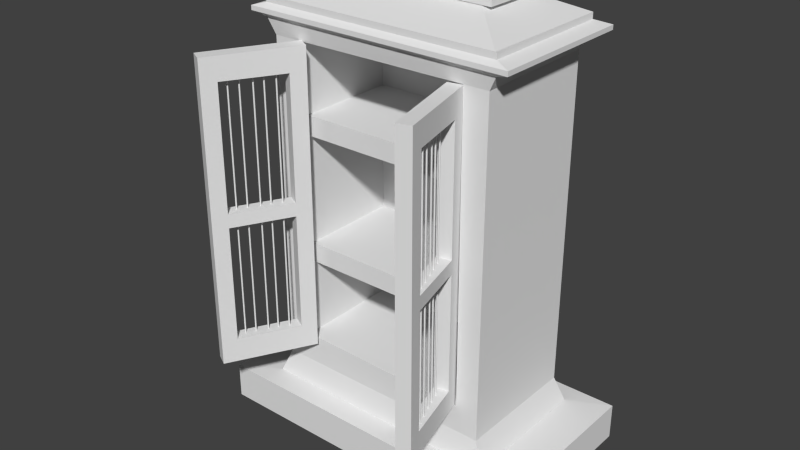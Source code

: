 # Source: shrine_2_.blend  (saved by Blender 2.64.0; exported with 4.5.12 LTS)
import bpy
from mathutils import Matrix  # noqa: F401  (used for matrix-valued properties, if any)

bpy.ops.wm.read_factory_settings(use_empty=True)
scene = bpy.context.scene
scene.name = 'Scene'

# ---- collections
col_collection_1 = bpy.data.collections.new('Collection 1'); scene.collection.children.link(col_collection_1)

# ---- world
world_world = bpy.data.worlds.new('World'); scene.world = world_world
world_world.color = (0.05088, 0.05088, 0.05088)
world_world.use_sun_shadow = False
world_world.sun_shadow_jitter_overblur = 0.0
world_world.cycles.sampling_method = 'MANUAL'
world_world.cycles.sample_map_resolution = 256

# ---- meshes
me_cube = bpy.data.meshes.new('Cube')
me_cube.from_pydata([(-1.0, -1.0, -1.0), (-1.0, 1.0, -1.0), (1.0, 1.0, -1.0), (1.0, -1.0, -1.0), (-1.065, -1.043, 0.9211), (-1.065, 1.086, 0.9211), (1.065, 1.086, 0.9211), (1.065, -1.043, 0.9211), (-1.09, -1.09, -1.139), (-1.09, 1.09, -1.139), (1.09, 1.09, -1.139), (1.09, -1.09, -1.139), (-1.444, -1.444, -1.145), (-1.444, 1.444, -1.145), (1.444, 1.444, -1.145), (1.444, -1.444, -1.145), (-1.444, -1.444, -1.349), (-1.444, 1.444, -1.349), (1.444, 1.444, -1.349), (1.444, -1.444, -1.349), (-0.8249, -1.043, 0.9211), (-0.7757, -1.0, -1.0), (-1.0, -1.0, -0.8302), (1.0, -1.0, -0.8552), (-0.7757, -1.0, -0.8329), (0.7974, -1.0, -0.8526), (0.8319, -1.043, 0.9211), (0.7987, -1.0, -1.0), (-0.7748, -1.0, 0.8353), (-1.0, -1.0, 0.8342), (0.7828, -1.0, 0.8433), (1.0, -1.0, 0.8443), (-0.7757, 0.7592, -0.8329), (0.7974, 0.7592, -0.8526), (-0.7748, 0.7592, 0.8353), (0.7828, 0.7592, 0.8433), (1.0, 1.0, 0.8504), (-1.0, 1.0, 0.8519), (-1.187, -1.124, 0.9455), (-1.187, 1.249, 0.9455), (1.186, 1.249, 0.9455), (1.186, -1.124, 0.9455), (-0.9196, -1.124, 0.9455), (0.9272, -1.124, 0.9455), (1.0, 1.0, 0.8504), (-1.0, 1.0, 0.8519), (-1.187, -1.124, 0.9707), (-1.187, 1.249, 0.9707), (1.186, 1.249, 0.9707), (1.186, -1.124, 0.9707), (-0.9196, -1.124, 0.9707), (0.9272, -1.124, 0.9707), (1.0, 1.0, 0.8504), (-1.0, 1.0, 0.8519), (-1.065, -1.043, 0.9951), (-1.065, 1.086, 0.9951), (1.065, 1.086, 0.9951), (1.065, -1.043, 0.9951), (-0.8249, -1.043, 0.9951), (0.8319, -1.043, 0.9951), (1.0, 1.0, 0.8504), (-1.0, 1.0, 0.8519), (-1.065, -1.043, 1.029), (-1.065, 1.086, 1.029), (1.065, 1.086, 1.029), (1.065, -1.043, 1.029), (-0.8249, -1.043, 1.029), (0.8319, -1.043, 1.029), (1.0, 1.0, 0.8504), (-1.0, 1.0, 0.8519), (0.7398, -0.3615, 1.18), (0.7491, 0.6038, 1.18), (-0.8189, -0.3515, 1.18), (-0.8104, 0.5396, 1.18), (0.624, -0.2914, 1.176), (1.049, -1.043, 1.029), (-0.6945, 0.4751, 1.13), (-0.7018, -0.2829, 1.13), (0.7398, -0.3615, 1.126), (0.7491, 0.6038, 1.126), (-0.8189, -0.3515, 1.126), (-0.8104, 0.5396, 1.126), (0.6319, 0.5297, 1.13), (0.624, -0.2914, 1.13), (0.6319, 0.5297, 1.176), (-0.7018, -0.2829, 1.176), (-0.6945, 0.4751, 1.176), (0.3036, -0.09745, 1.208), (0.3077, 0.3245, 1.208), (-0.3777, -0.09305, 1.208), (-0.374, 0.2964, 1.208)], [(36, 44), (37, 45), (45, 53), (44, 52), (52, 60), (53, 61), (60, 68), (61, 69)], [(4, 5, 37, 29), (37, 36, 2, 1), (36, 31, 23, 3, 2), (24, 22, 0, 21), (11, 10, 2, 3), (43, 42, 20, 26), (14, 13, 9, 10), (9, 8, 0, 1), (10, 9, 1, 2), (8, 11, 3, 27, 21, 0), (17, 16, 12, 13), (15, 14, 10, 11), (12, 15, 11, 8), (13, 12, 8, 9), (16, 17, 18, 19), (18, 17, 13, 14), (19, 18, 14, 15), (16, 19, 15, 12), (23, 25, 27, 3), (20, 4, 29, 28), (7, 26, 30, 31), (26, 20, 28, 30), (25, 24, 21, 27), (31, 30, 25, 23), (30, 28, 34, 35), (28, 29, 22, 24), (35, 34, 32, 33), (35, 33, 25, 30), (33, 32, 24, 25), (28, 24, 32, 34), (6, 7, 31, 36), (5, 6, 36, 37), (29, 37, 1, 0, 22), (46, 47, 39, 38), (39, 40, 6, 5), (40, 41, 7, 6), (38, 39, 5, 4), (42, 38, 4, 20), (26, 7, 41, 43), (58, 54, 46, 50), (50, 46, 38, 42), (48, 49, 41, 40), (51, 50, 42, 43), (47, 48, 40, 39), (43, 41, 49, 51), (64, 65, 57, 56), (56, 57, 49, 48), (59, 58, 50, 51), (55, 56, 48, 47), (51, 49, 57, 59), (54, 55, 47, 46), (62, 77, 76, 63), (67, 66, 58, 59), (63, 64, 56, 55), (59, 57, 75, 67), (62, 63, 55, 54), (66, 62, 54, 58), (57, 65, 75), (83, 77, 62, 66, 67, 75), (64, 63, 76, 82), (65, 64, 82, 83, 75), (76, 77, 80, 81), (80, 78, 70, 72), (82, 76, 81, 79), (79, 78, 83, 82), (77, 83, 78, 80), (72, 70, 74, 85), (71, 70, 78, 79), (79, 81, 73, 71), (81, 80, 72, 73), (86, 85, 89, 90), (84, 74, 70, 71), (71, 73, 86, 84), (73, 72, 85, 86), (88, 90, 89, 87), (85, 74, 87, 89), (88, 87, 74, 84), (84, 86, 90, 88)])
me_cube.use_remesh_preserve_volume = False
me_cube.use_remesh_preserve_attributes = False
me_cube.use_mirror_vertex_groups = False
me_cube.update()
me_cube_003 = bpy.data.meshes.new('Cube.003')
me_cube_003.from_pydata([(-1.002, -1.051, -0.9948), (0.9979, 1.051, 1.005), (-1.002, 1.051, 1.005), (0.9979, -1.051, -0.9948), (-1.002, -1.051, 1.005), (0.9979, 1.051, -0.9948), (-1.002, 1.051, -0.9948), (0.9979, -1.051, 1.005), (-0.6677, -1.051, -0.9948), (-0.6678, -1.051, 1.005), (0.672, -1.051, -0.9948), (0.6719, -1.051, 1.005), (-0.6678, -1.051, -0.05684), (0.6719, -1.051, -0.0592), (-1.002, -1.051, -0.05624), (0.9979, -1.051, -0.05978), (0.9979, -1.051, 0.03052), (-1.002, -1.051, 0.03121), (0.6719, -1.051, 0.03063), (-0.6678, -1.051, 0.03109), (0.9979, -1.051, 0.8545), (-1.002, -1.051, 0.8496), (0.6719, -1.051, 0.8537), (-0.6678, -1.051, 0.8504), (-0.6677, -1.051, -0.8359), (0.672, -1.051, -0.8349), (-1.002, -1.051, -0.8361), (0.9979, -1.051, -0.8346), (-0.6677, 1.051, -0.9948), (-0.6678, 1.051, 1.005), (0.672, 1.051, -0.9948), (0.6719, 1.051, 1.005), (-0.6678, 1.051, -0.05684), (0.6719, 1.051, -0.0592), (-1.002, 1.051, -0.05624), (0.9979, 1.051, -0.05978), (0.9979, 1.051, 0.03052), (-1.002, 1.051, 0.03121), (0.6719, 1.051, 0.03063), (-0.6678, 1.051, 0.03109), (0.9979, 1.051, 0.8545), (-1.002, 1.051, 0.8496), (0.6719, 1.051, 0.8537), (-0.6678, 1.051, 0.8504), (-0.6677, 1.051, -0.8359), (0.672, 1.051, -0.8349), (-1.002, 1.051, -0.8361), (0.9979, 1.051, -0.8346)], [], [(39, 37, 34, 32), (38, 39, 32, 33), (40, 42, 38, 36), (24, 8, 0, 26), (43, 41, 37, 39), (47, 45, 30, 5), (25, 10, 8, 24), (27, 3, 10, 25), (45, 44, 28, 30), (23, 19, 17, 21), (20, 16, 18, 22), (18, 13, 12, 19), (19, 12, 14, 17), (16, 15, 13, 18), (11, 22, 23, 9), (9, 23, 21, 4), (7, 20, 22, 11), (44, 46, 6, 28), (12, 24, 26, 14), (15, 27, 25, 13), (36, 38, 33, 35), (31, 29, 43, 42), (29, 2, 41, 43), (1, 31, 42, 40), (32, 34, 46, 44), (35, 33, 45, 47), (27, 15, 35, 47), (40, 36, 16, 20), (12, 13, 33, 32), (28, 6, 0, 8), (44, 45, 25, 24), (21, 17, 37, 41), (31, 1, 7, 11), (47, 5, 3, 27), (24, 12, 32, 44), (41, 2, 4, 21), (22, 18, 38, 42), (18, 19, 39, 38), (45, 33, 13, 25), (43, 39, 19, 23), (36, 35, 15, 16), (26, 0, 6, 46), (30, 28, 8, 10), (9, 4, 2, 29), (46, 34, 14, 26), (23, 22, 42, 43), (17, 14, 34, 37), (20, 7, 1, 40), (11, 9, 29, 31), (10, 3, 5, 30)])
me_cube_003.use_remesh_preserve_volume = False
me_cube_003.use_remesh_preserve_attributes = False
me_cube_003.use_mirror_vertex_groups = False
me_cube_003.update()
me_cylinder_001 = bpy.data.meshes.new('Cylinder.001')
me_cylinder_001.from_pydata([(0.0, 1.0, -1.0), (0.0, 1.0, 1.0), (0.1951, 0.9808, -1.0), (0.1951, 0.9808, 1.0), (0.3827, 0.9239, -1.0), (0.3827, 0.9239, 1.0), (0.5556, 0.8315, -1.0), (0.5556, 0.8315, 1.0), (0.7071, 0.7071, -1.0), (0.7071, 0.7071, 1.0), (0.8315, 0.5556, -1.0), (0.8315, 0.5556, 1.0), (0.9239, 0.3827, -1.0), (0.9239, 0.3827, 1.0), (0.9808, 0.1951, -1.0), (0.9808, 0.1951, 1.0), (1.0, 7.55e-08, -1.0), (1.0, 7.55e-08, 1.0), (0.9808, -0.1951, -1.0), (0.9808, -0.1951, 1.0), (0.9239, -0.3827, -1.0), (0.9239, -0.3827, 1.0), (0.8315, -0.5556, -1.0), (0.8315, -0.5556, 1.0), (0.7071, -0.7071, -1.0), (0.7071, -0.7071, 1.0), (0.5556, -0.8315, -1.0), (0.5556, -0.8315, 1.0), (0.3827, -0.9239, -1.0), (0.3827, -0.9239, 1.0), (0.1951, -0.9808, -1.0), (0.1951, -0.9808, 1.0), (-3.258e-07, -1.0, -1.0), (-3.258e-07, -1.0, 1.0), (-0.1951, -0.9808, -1.0), (-0.1951, -0.9808, 1.0), (-0.3827, -0.9239, -1.0), (-0.3827, -0.9239, 1.0), (-0.5556, -0.8315, -1.0), (-0.5556, -0.8315, 1.0), (-0.7071, -0.7071, -1.0), (-0.7071, -0.7071, 1.0), (-0.8315, -0.5556, -1.0), (-0.8315, -0.5556, 1.0), (-0.9239, -0.3827, -1.0), (-0.9239, -0.3827, 1.0), (-0.9808, -0.1951, -1.0), (-0.9808, -0.1951, 1.0), (-1.0, 9.656e-07, -1.0), (-1.0, 9.656e-07, 1.0), (-0.9808, 0.1951, -1.0), (-0.9808, 0.1951, 1.0), (-0.9239, 0.3827, -1.0), (-0.9239, 0.3827, 1.0), (-0.8315, 0.5556, -1.0), (-0.8315, 0.5556, 1.0), (-0.7071, 0.7071, -1.0), (-0.7071, 0.7071, 1.0), (-0.5556, 0.8315, -1.0), (-0.5556, 0.8315, 1.0), (-0.3827, 0.9239, -1.0), (-0.3827, 0.9239, 1.0), (-0.1951, 0.9808, -1.0), (-0.1951, 0.9808, 1.0), (-7.702, -11.27, -1.0), (-7.702, -11.27, 1.0), (-7.507, -11.29, -1.0), (-7.507, -11.29, 1.0), (-7.319, -11.35, -1.0), (-7.319, -11.35, 1.0), (-7.146, -11.44, -1.0), (-7.146, -11.44, 1.0), (-6.995, -11.56, -1.0), (-6.995, -11.56, 1.0), (-6.871, -11.72, -1.0), (-6.871, -11.72, 1.0), (-6.778, -11.89, -1.0), (-6.778, -11.89, 1.0), (-6.721, -12.08, -1.0), (-6.721, -12.08, 1.0), (-6.702, -12.27, -1.0), (-6.702, -12.27, 1.0), (-6.721, -12.47, -1.0), (-6.721, -12.47, 1.0), (-6.778, -12.65, -1.0), (-6.778, -12.65, 1.0), (-6.871, -12.83, -1.0), (-6.871, -12.83, 1.0), (-6.995, -12.98, -1.0), (-6.995, -12.98, 1.0), (-7.146, -13.1, -1.0), (-7.146, -13.1, 1.0), (-7.319, -13.19, -1.0), (-7.319, -13.19, 1.0), (-7.507, -13.25, -1.0), (-7.507, -13.25, 1.0), (-7.702, -13.27, -1.0), (-7.702, -13.27, 1.0), (-7.897, -13.25, -1.0), (-7.897, -13.25, 1.0), (-8.085, -13.19, -1.0), (-8.085, -13.19, 1.0), (-8.258, -13.1, -1.0), (-8.258, -13.1, 1.0), (-8.409, -12.98, -1.0), (-8.409, -12.98, 1.0), (-8.533, -12.83, -1.0), (-8.533, -12.83, 1.0), (-8.626, -12.65, -1.0), (-8.626, -12.65, 1.0), (-8.683, -12.47, -1.0), (-8.683, -12.47, 1.0), (-8.702, -12.27, -1.0), (-8.702, -12.27, 1.0), (-8.683, -12.08, -1.0), (-8.683, -12.08, 1.0), (-8.626, -11.89, -1.0), (-8.626, -11.89, 1.0), (-8.533, -11.72, -1.0), (-8.533, -11.72, 1.0), (-8.409, -11.56, -1.0), (-8.409, -11.56, 1.0), (-8.258, -11.44, -1.0), (-8.258, -11.44, 1.0), (-8.085, -11.35, -1.0), (-8.085, -11.35, 1.0), (-7.897, -11.29, -1.0), (-7.897, -11.29, 1.0), (-14.3, -22.35, -1.0), (-14.3, -22.35, 1.0), (-14.11, -22.37, -1.0), (-14.11, -22.37, 1.0), (-13.92, -22.43, -1.0), (-13.92, -22.43, 1.0), (-13.75, -22.52, -1.0), (-13.75, -22.52, 1.0), (-13.59, -22.65, -1.0), (-13.59, -22.65, 1.0), (-13.47, -22.8, -1.0), (-13.47, -22.8, 1.0), (-13.38, -22.97, -1.0), (-13.38, -22.97, 1.0), (-13.32, -23.16, -1.0), (-13.32, -23.16, 1.0), (-13.3, -23.35, -1.0), (-13.3, -23.35, 1.0), (-13.32, -23.55, -1.0), (-13.32, -23.55, 1.0), (-13.38, -23.74, -1.0), (-13.38, -23.74, 1.0), (-13.47, -23.91, -1.0), (-13.47, -23.91, 1.0), (-13.59, -24.06, -1.0), (-13.59, -24.06, 1.0), (-13.75, -24.19, -1.0), (-13.75, -24.19, 1.0), (-13.92, -24.28, -1.0), (-13.92, -24.28, 1.0), (-14.11, -24.33, -1.0), (-14.11, -24.33, 1.0), (-14.3, -24.35, -1.0), (-14.3, -24.35, 1.0), (-14.5, -24.33, -1.0), (-14.5, -24.33, 1.0), (-14.68, -24.28, -1.0), (-14.68, -24.28, 1.0), (-14.86, -24.19, -1.0), (-14.86, -24.19, 1.0), (-15.01, -24.06, -1.0), (-15.01, -24.06, 1.0), (-15.13, -23.91, -1.0), (-15.13, -23.91, 1.0), (-15.23, -23.74, -1.0), (-15.23, -23.74, 1.0), (-15.28, -23.55, -1.0), (-15.28, -23.55, 1.0), (-15.3, -23.35, -1.0), (-15.3, -23.35, 1.0), (-15.28, -23.16, -1.0), (-15.28, -23.16, 1.0), (-15.23, -22.97, -1.0), (-15.23, -22.97, 1.0), (-15.13, -22.8, -1.0), (-15.13, -22.8, 1.0), (-15.01, -22.65, -1.0), (-15.01, -22.65, 1.0), (-14.86, -22.52, -1.0), (-14.86, -22.52, 1.0), (-14.68, -22.43, -1.0), (-14.68, -22.43, 1.0), (-14.5, -22.37, -1.0), (-14.5, -22.37, 1.0), (-22.84, -36.0, -1.0), (-22.84, -36.0, 1.0), (-22.64, -36.02, -1.0), (-22.64, -36.02, 1.0), (-22.46, -36.07, -1.0), (-22.46, -36.07, 1.0), (-22.28, -36.17, -1.0), (-22.28, -36.17, 1.0), (-22.13, -36.29, -1.0), (-22.13, -36.29, 1.0), (-22.01, -36.44, -1.0), (-22.01, -36.44, 1.0), (-21.92, -36.62, -1.0), (-21.92, -36.62, 1.0), (-21.86, -36.8, -1.0), (-21.86, -36.8, 1.0), (-21.84, -37.0, -1.0), (-21.84, -37.0, 1.0), (-21.86, -37.19, -1.0), (-21.86, -37.19, 1.0), (-21.92, -37.38, -1.0), (-21.92, -37.38, 1.0), (-22.01, -37.55, -1.0), (-22.01, -37.55, 1.0), (-22.13, -37.71, -1.0), (-22.13, -37.71, 1.0), (-22.28, -37.83, -1.0), (-22.28, -37.83, 1.0), (-22.46, -37.92, -1.0), (-22.46, -37.92, 1.0), (-22.64, -37.98, -1.0), (-22.64, -37.98, 1.0), (-22.84, -38.0, -1.0), (-22.84, -38.0, 1.0), (-23.03, -37.98, -1.0), (-23.03, -37.98, 1.0), (-23.22, -37.92, -1.0), (-23.22, -37.92, 1.0), (-23.4, -37.83, -1.0), (-23.4, -37.83, 1.0), (-23.55, -37.71, -1.0), (-23.55, -37.71, 1.0), (-23.67, -37.55, -1.0), (-23.67, -37.55, 1.0), (-23.76, -37.38, -1.0), (-23.76, -37.38, 1.0), (-23.82, -37.19, -1.0), (-23.82, -37.19, 1.0), (-23.84, -37.0, -1.0), (-23.84, -37.0, 1.0), (-23.82, -36.8, -1.0), (-23.82, -36.8, 1.0), (-23.76, -36.62, -1.0), (-23.76, -36.62, 1.0), (-23.67, -36.44, -1.0), (-23.67, -36.44, 1.0), (-23.55, -36.29, -1.0), (-23.55, -36.29, 1.0), (-23.4, -36.17, -1.0), (-23.4, -36.17, 1.0), (-23.22, -36.07, -1.0), (-23.22, -36.07, 1.0), (-23.03, -36.02, -1.0), (-23.03, -36.02, 1.0), (-29.86, -47.56, -1.0), (-29.86, -47.56, 1.0), (-29.67, -47.58, -1.0), (-29.67, -47.58, 1.0), (-29.48, -47.64, -1.0), (-29.48, -47.64, 1.0), (-29.31, -47.73, -1.0), (-29.31, -47.73, 1.0), (-29.16, -47.85, -1.0), (-29.16, -47.85, 1.0), (-29.03, -48.01, -1.0), (-29.03, -48.01, 1.0), (-28.94, -48.18, -1.0), (-28.94, -48.18, 1.0), (-28.88, -48.37, -1.0), (-28.88, -48.37, 1.0), (-28.86, -48.56, -1.0), (-28.86, -48.56, 1.0), (-28.88, -48.76, -1.0), (-28.88, -48.76, 1.0), (-28.94, -48.94, -1.0), (-28.94, -48.94, 1.0), (-29.03, -49.12, -1.0), (-29.03, -49.12, 1.0), (-29.16, -49.27, -1.0), (-29.16, -49.27, 1.0), (-29.31, -49.39, -1.0), (-29.31, -49.39, 1.0), (-29.48, -49.48, -1.0), (-29.48, -49.48, 1.0), (-29.67, -49.54, -1.0), (-29.67, -49.54, 1.0), (-29.86, -49.56, -1.0), (-29.86, -49.56, 1.0), (-30.06, -49.54, -1.0), (-30.06, -49.54, 1.0), (-30.25, -49.48, -1.0), (-30.25, -49.48, 1.0), (-30.42, -49.39, -1.0), (-30.42, -49.39, 1.0), (-30.57, -49.27, -1.0), (-30.57, -49.27, 1.0), (-30.7, -49.12, -1.0), (-30.7, -49.12, 1.0), (-30.79, -48.94, -1.0), (-30.79, -48.94, 1.0), (-30.85, -48.76, -1.0), (-30.85, -48.76, 1.0), (-30.86, -48.56, -1.0), (-30.86, -48.56, 1.0), (-30.85, -48.37, -1.0), (-30.85, -48.37, 1.0), (-30.79, -48.18, -1.0), (-30.79, -48.18, 1.0), (-30.7, -48.01, -1.0), (-30.7, -48.01, 1.0), (-30.57, -47.85, -1.0), (-30.57, -47.85, 1.0), (-30.42, -47.73, -1.0), (-30.42, -47.73, 1.0), (-30.25, -47.64, -1.0), (-30.25, -47.64, 1.0), (-30.06, -47.58, -1.0), (-30.06, -47.58, 1.0), (0.0, 1.0, 1.167), (0.0, 1.0, 3.167), (0.1951, 0.9808, 1.167), (0.1951, 0.9808, 3.167), (0.3827, 0.9239, 1.167), (0.3827, 0.9239, 3.167), (0.5556, 0.8315, 1.167), (0.5556, 0.8315, 3.167), (0.7071, 0.7071, 1.167), (0.7071, 0.7071, 3.167), (0.8315, 0.5556, 1.167), (0.8315, 0.5556, 3.167), (0.9239, 0.3827, 1.167), (0.9239, 0.3827, 3.167), (0.9808, 0.1951, 1.167), (0.9808, 0.1951, 3.167), (1.0, -7.493e-06, 1.167), (1.0, -7.493e-06, 3.167), (0.9808, -0.1951, 1.167), (0.9808, -0.1951, 3.167), (0.9239, -0.3827, 1.167), (0.9239, -0.3827, 3.167), (0.8315, -0.5556, 1.167), (0.8315, -0.5556, 3.167), (0.7071, -0.7071, 1.167), (0.7071, -0.7071, 3.167), (0.5556, -0.8315, 1.167), (0.5556, -0.8315, 3.167), (0.3827, -0.9239, 1.167), (0.3827, -0.9239, 3.167), (0.1951, -0.9808, 1.167), (0.1951, -0.9808, 3.167), (-3.258e-07, -1.0, 1.167), (-3.258e-07, -1.0, 3.167), (-0.1951, -0.9808, 1.167), (-0.1951, -0.9808, 3.167), (-0.3827, -0.9239, 1.167), (-0.3827, -0.9239, 3.167), (-0.5556, -0.8315, 1.167), (-0.5556, -0.8315, 3.167), (-0.7071, -0.7071, 1.167), (-0.7071, -0.7071, 3.167), (-0.8315, -0.5556, 1.167), (-0.8315, -0.5556, 3.167), (-0.9239, -0.3827, 1.167), (-0.9239, -0.3827, 3.167), (-0.9808, -0.1951, 1.167), (-0.9808, -0.1951, 3.167), (-1.0, -6.724e-06, 1.167), (-1.0, -6.724e-06, 3.167), (-0.9808, 0.1951, 1.167), (-0.9808, 0.1951, 3.167), (-0.9239, 0.3827, 1.167), (-0.9239, 0.3827, 3.167), (-0.8315, 0.5556, 1.167), (-0.8315, 0.5556, 3.167), (-0.7071, 0.7071, 1.167), (-0.7071, 0.7071, 3.167), (-0.5556, 0.8315, 1.167), (-0.5556, 0.8315, 3.167), (-0.3827, 0.9239, 1.167), (-0.3827, 0.9239, 3.167), (-0.1951, 0.9808, 1.167), (-0.1951, 0.9808, 3.167), (-7.702, -11.27, 1.167), (-7.702, -11.27, 3.167), (-7.507, -11.29, 1.167), (-7.507, -11.29, 3.167), (-7.319, -11.35, 1.167), (-7.319, -11.35, 3.167), (-7.146, -11.44, 1.167), (-7.146, -11.44, 3.167), (-6.995, -11.56, 1.167), (-6.995, -11.56, 3.167), (-6.871, -11.72, 1.167), (-6.871, -11.72, 3.167), (-6.778, -11.89, 1.167), (-6.778, -11.89, 3.167), (-6.721, -12.08, 1.167), (-6.721, -12.08, 3.167), (-6.702, -12.27, 1.167), (-6.702, -12.27, 3.167), (-6.721, -12.47, 1.167), (-6.721, -12.47, 3.167), (-6.778, -12.65, 1.167), (-6.778, -12.65, 3.167), (-6.871, -12.83, 1.167), (-6.871, -12.83, 3.167), (-6.995, -12.98, 1.167), (-6.995, -12.98, 3.167), (-7.146, -13.1, 1.167), (-7.146, -13.1, 3.167), (-7.319, -13.19, 1.167), (-7.319, -13.19, 3.167), (-7.507, -13.25, 1.167), (-7.507, -13.25, 3.167), (-7.702, -13.27, 1.167), (-7.702, -13.27, 3.167), (-7.897, -13.25, 1.167), (-7.897, -13.25, 3.167), (-8.085, -13.19, 1.167), (-8.085, -13.19, 3.167), (-8.258, -13.1, 1.167), (-8.258, -13.1, 3.167), (-8.409, -12.98, 1.167), (-8.409, -12.98, 3.167), (-8.533, -12.83, 1.167), (-8.533, -12.83, 3.167), (-8.626, -12.65, 1.167), (-8.626, -12.65, 3.167), (-8.683, -12.47, 1.167), (-8.683, -12.47, 3.167), (-8.702, -12.27, 1.167), (-8.702, -12.27, 3.167), (-8.683, -12.08, 1.167), (-8.683, -12.08, 3.167), (-8.626, -11.89, 1.167), (-8.626, -11.89, 3.167), (-8.533, -11.72, 1.167), (-8.533, -11.72, 3.167), (-8.409, -11.56, 1.167), (-8.409, -11.56, 3.167), (-8.258, -11.44, 1.167), (-8.258, -11.44, 3.167), (-8.085, -11.35, 1.167), (-8.085, -11.35, 3.167), (-7.897, -11.29, 1.167), (-7.897, -11.29, 3.167), (-14.3, -22.35, 1.167), (-14.3, -22.35, 3.167), (-14.11, -22.37, 1.167), (-14.11, -22.37, 3.167), (-13.92, -22.43, 1.167), (-13.92, -22.43, 3.167), (-13.75, -22.52, 1.167), (-13.75, -22.52, 3.167), (-13.59, -22.65, 1.167), (-13.59, -22.65, 3.167), (-13.47, -22.8, 1.167), (-13.47, -22.8, 3.167), (-13.38, -22.97, 1.167), (-13.38, -22.97, 3.167), (-13.32, -23.16, 1.167), (-13.32, -23.16, 3.167), (-13.3, -23.35, 1.167), (-13.3, -23.35, 3.167), (-13.32, -23.55, 1.167), (-13.32, -23.55, 3.167), (-13.38, -23.74, 1.167), (-13.38, -23.74, 3.167), (-13.47, -23.91, 1.167), (-13.47, -23.91, 3.167), (-13.59, -24.06, 1.167), (-13.59, -24.06, 3.167), (-13.75, -24.19, 1.167), (-13.75, -24.19, 3.167), (-13.92, -24.28, 1.167), (-13.92, -24.28, 3.167), (-14.11, -24.33, 1.167), (-14.11, -24.33, 3.167), (-14.3, -24.35, 1.167), (-14.3, -24.35, 3.167), (-14.5, -24.33, 1.167), (-14.5, -24.33, 3.167), (-14.68, -24.28, 1.167), (-14.68, -24.28, 3.167), (-14.86, -24.19, 1.167), (-14.86, -24.19, 3.167), (-15.01, -24.06, 1.167), (-15.01, -24.06, 3.167), (-15.13, -23.91, 1.167), (-15.13, -23.91, 3.167), (-15.23, -23.74, 1.167), (-15.23, -23.74, 3.167), (-15.28, -23.55, 1.167), (-15.28, -23.55, 3.167), (-15.3, -23.35, 1.167), (-15.3, -23.35, 3.167), (-15.28, -23.16, 1.167), (-15.28, -23.16, 3.167), (-15.23, -22.97, 1.167), (-15.23, -22.97, 3.167), (-15.13, -22.8, 1.167), (-15.13, -22.8, 3.167), (-15.01, -22.65, 1.167), (-15.01, -22.65, 3.167), (-14.86, -22.52, 1.167), (-14.86, -22.52, 3.167), (-14.68, -22.43, 1.167), (-14.68, -22.43, 3.167), (-14.5, -22.37, 1.167), (-14.5, -22.37, 3.167), (-22.84, -36.0, 1.167), (-22.84, -36.0, 3.167), (-22.64, -36.02, 1.167), (-22.64, -36.02, 3.167), (-22.46, -36.07, 1.167), (-22.46, -36.07, 3.167), (-22.28, -36.17, 1.167), (-22.28, -36.17, 3.167), (-22.13, -36.29, 1.167), (-22.13, -36.29, 3.167), (-22.01, -36.44, 1.167), (-22.01, -36.44, 3.167), (-21.92, -36.62, 1.167), (-21.92, -36.62, 3.167), (-21.86, -36.8, 1.167), (-21.86, -36.8, 3.167), (-21.84, -37.0, 1.167), (-21.84, -37.0, 3.167), (-21.86, -37.19, 1.167), (-21.86, -37.19, 3.167), (-21.92, -37.38, 1.167), (-21.92, -37.38, 3.167), (-22.01, -37.55, 1.167), (-22.01, -37.55, 3.167), (-22.13, -37.71, 1.167), (-22.13, -37.71, 3.167), (-22.28, -37.83, 1.167), (-22.28, -37.83, 3.167), (-22.46, -37.92, 1.167), (-22.46, -37.92, 3.167), (-22.64, -37.98, 1.167), (-22.64, -37.98, 3.167), (-22.84, -38.0, 1.167), (-22.84, -38.0, 3.167), (-23.03, -37.98, 1.167), (-23.03, -37.98, 3.167), (-23.22, -37.92, 1.167), (-23.22, -37.92, 3.167), (-23.4, -37.83, 1.167), (-23.4, -37.83, 3.167), (-23.55, -37.71, 1.167), (-23.55, -37.71, 3.167), (-23.67, -37.55, 1.167), (-23.67, -37.55, 3.167), (-23.76, -37.38, 1.167), (-23.76, -37.38, 3.167), (-23.82, -37.19, 1.167), (-23.82, -37.19, 3.167), (-23.84, -37.0, 1.167), (-23.84, -37.0, 3.167), (-23.82, -36.8, 1.167), (-23.82, -36.8, 3.167), (-23.76, -36.62, 1.167), (-23.76, -36.62, 3.167), (-23.67, -36.44, 1.167), (-23.67, -36.44, 3.167), (-23.55, -36.29, 1.167), (-23.55, -36.29, 3.167), (-23.4, -36.17, 1.167), (-23.4, -36.17, 3.167), (-23.22, -36.07, 1.167), (-23.22, -36.07, 3.167), (-23.03, -36.02, 1.167), (-23.03, -36.02, 3.167), (-29.86, -47.56, 1.167), (-29.86, -47.56, 3.167), (-29.67, -47.58, 1.167), (-29.67, -47.58, 3.167), (-29.48, -47.64, 1.167), (-29.48, -47.64, 3.167), (-29.31, -47.73, 1.167), (-29.31, -47.73, 3.167), (-29.16, -47.85, 1.167), (-29.16, -47.85, 3.167), (-29.03, -48.01, 1.167), (-29.03, -48.01, 3.167), (-28.94, -48.18, 1.167), (-28.94, -48.18, 3.167), (-28.88, -48.37, 1.167), (-28.88, -48.37, 3.167), (-28.86, -48.56, 1.167), (-28.86, -48.56, 3.167), (-28.88, -48.76, 1.167), (-28.88, -48.76, 3.167), (-28.94, -48.94, 1.167), (-28.94, -48.94, 3.167), (-29.03, -49.12, 1.167), (-29.03, -49.12, 3.167), (-29.16, -49.27, 1.167), (-29.16, -49.27, 3.167), (-29.31, -49.39, 1.167), (-29.31, -49.39, 3.167), (-29.48, -49.48, 1.167), (-29.48, -49.48, 3.167), (-29.67, -49.54, 1.167), (-29.67, -49.54, 3.167), (-29.86, -49.56, 1.167), (-29.86, -49.56, 3.167), (-30.06, -49.54, 1.167), (-30.06, -49.54, 3.167), (-30.25, -49.48, 1.167), (-30.25, -49.48, 3.167), (-30.42, -49.39, 1.167), (-30.42, -49.39, 3.167), (-30.57, -49.27, 1.167), (-30.57, -49.27, 3.167), (-30.7, -49.12, 1.167), (-30.7, -49.12, 3.167), (-30.79, -48.94, 1.167), (-30.79, -48.94, 3.167), (-30.85, -48.76, 1.167), (-30.85, -48.76, 3.167), (-30.86, -48.56, 1.167), (-30.86, -48.56, 3.167), (-30.85, -48.37, 1.167), (-30.85, -48.37, 3.167), (-30.79, -48.18, 1.167), (-30.79, -48.18, 3.167), (-30.7, -48.01, 1.167), (-30.7, -48.01, 3.167), (-30.57, -47.85, 1.167), (-30.57, -47.85, 3.167), (-30.42, -47.73, 1.167), (-30.42, -47.73, 3.167), (-30.25, -47.64, 1.167), (-30.25, -47.64, 3.167), (-30.06, -47.58, 1.167), (-30.06, -47.58, 3.167)], [], [(0, 1, 3, 2), (2, 3, 5, 4), (4, 5, 7, 6), (6, 7, 9, 8), (8, 9, 11, 10), (10, 11, 13, 12), (12, 13, 15, 14), (14, 15, 17, 16), (16, 17, 19, 18), (18, 19, 21, 20), (20, 21, 23, 22), (22, 23, 25, 24), (24, 25, 27, 26), (26, 27, 29, 28), (28, 29, 31, 30), (30, 31, 33, 32), (32, 33, 35, 34), (34, 35, 37, 36), (36, 37, 39, 38), (38, 39, 41, 40), (40, 41, 43, 42), (42, 43, 45, 44), (44, 45, 47, 46), (46, 47, 49, 48), (48, 49, 51, 50), (50, 51, 53, 52), (52, 53, 55, 54), (54, 55, 57, 56), (56, 57, 59, 58), (58, 59, 61, 60), (3, 1, 63, 61, 59, 57, 55, 53, 51, 49, 47, 45, 43, 41, 39, 37, 35, 33, 31, 29, 27, 25, 23, 21, 19, 17, 15, 13, 11, 9, 7, 5), (62, 63, 1, 0), (60, 61, 63, 62), (0, 2, 4, 6, 8, 10, 12, 14, 16, 18, 20, 22, 24, 26, 28, 30, 32, 34, 36, 38, 40, 42, 44, 46, 48, 50, 52, 54, 56, 58, 60, 62), (64, 65, 67, 66), (66, 67, 69, 68), (68, 69, 71, 70), (70, 71, 73, 72), (72, 73, 75, 74), (74, 75, 77, 76), (76, 77, 79, 78), (78, 79, 81, 80), (80, 81, 83, 82), (82, 83, 85, 84), (84, 85, 87, 86), (86, 87, 89, 88), (88, 89, 91, 90), (90, 91, 93, 92), (92, 93, 95, 94), (94, 95, 97, 96), (96, 97, 99, 98), (98, 99, 101, 100), (100, 101, 103, 102), (102, 103, 105, 104), (104, 105, 107, 106), (106, 107, 109, 108), (108, 109, 111, 110), (110, 111, 113, 112), (112, 113, 115, 114), (114, 115, 117, 116), (116, 117, 119, 118), (118, 119, 121, 120), (120, 121, 123, 122), (122, 123, 125, 124), (67, 65, 127, 125, 123, 121, 119, 117, 115, 113, 111, 109, 107, 105, 103, 101, 99, 97, 95, 93, 91, 89, 87, 85, 83, 81, 79, 77, 75, 73, 71, 69), (126, 127, 65, 64), (124, 125, 127, 126), (64, 66, 68, 70, 72, 74, 76, 78, 80, 82, 84, 86, 88, 90, 92, 94, 96, 98, 100, 102, 104, 106, 108, 110, 112, 114, 116, 118, 120, 122, 124, 126), (128, 129, 131, 130), (130, 131, 133, 132), (132, 133, 135, 134), (134, 135, 137, 136), (136, 137, 139, 138), (138, 139, 141, 140), (140, 141, 143, 142), (142, 143, 145, 144), (144, 145, 147, 146), (146, 147, 149, 148), (148, 149, 151, 150), (150, 151, 153, 152), (152, 153, 155, 154), (154, 155, 157, 156), (156, 157, 159, 158), (158, 159, 161, 160), (160, 161, 163, 162), (162, 163, 165, 164), (164, 165, 167, 166), (166, 167, 169, 168), (168, 169, 171, 170), (170, 171, 173, 172), (172, 173, 175, 174), (174, 175, 177, 176), (176, 177, 179, 178), (178, 179, 181, 180), (180, 181, 183, 182), (182, 183, 185, 184), (184, 185, 187, 186), (186, 187, 189, 188), (131, 129, 191, 189, 187, 185, 183, 181, 179, 177, 175, 173, 171, 169, 167, 165, 163, 161, 159, 157, 155, 153, 151, 149, 147, 145, 143, 141, 139, 137, 135, 133), (190, 191, 129, 128), (188, 189, 191, 190), (128, 130, 132, 134, 136, 138, 140, 142, 144, 146, 148, 150, 152, 154, 156, 158, 160, 162, 164, 166, 168, 170, 172, 174, 176, 178, 180, 182, 184, 186, 188, 190), (192, 193, 195, 194), (194, 195, 197, 196), (196, 197, 199, 198), (198, 199, 201, 200), (200, 201, 203, 202), (202, 203, 205, 204), (204, 205, 207, 206), (206, 207, 209, 208), (208, 209, 211, 210), (210, 211, 213, 212), (212, 213, 215, 214), (214, 215, 217, 216), (216, 217, 219, 218), (218, 219, 221, 220), (220, 221, 223, 222), (222, 223, 225, 224), (224, 225, 227, 226), (226, 227, 229, 228), (228, 229, 231, 230), (230, 231, 233, 232), (232, 233, 235, 234), (234, 235, 237, 236), (236, 237, 239, 238), (238, 239, 241, 240), (240, 241, 243, 242), (242, 243, 245, 244), (244, 245, 247, 246), (246, 247, 249, 248), (248, 249, 251, 250), (250, 251, 253, 252), (195, 193, 255, 253, 251, 249, 247, 245, 243, 241, 239, 237, 235, 233, 231, 229, 227, 225, 223, 221, 219, 217, 215, 213, 211, 209, 207, 205, 203, 201, 199, 197), (254, 255, 193, 192), (252, 253, 255, 254), (192, 194, 196, 198, 200, 202, 204, 206, 208, 210, 212, 214, 216, 218, 220, 222, 224, 226, 228, 230, 232, 234, 236, 238, 240, 242, 244, 246, 248, 250, 252, 254), (256, 257, 259, 258), (258, 259, 261, 260), (260, 261, 263, 262), (262, 263, 265, 264), (264, 265, 267, 266), (266, 267, 269, 268), (268, 269, 271, 270), (270, 271, 273, 272), (272, 273, 275, 274), (274, 275, 277, 276), (276, 277, 279, 278), (278, 279, 281, 280), (280, 281, 283, 282), (282, 283, 285, 284), (284, 285, 287, 286), (286, 287, 289, 288), (288, 289, 291, 290), (290, 291, 293, 292), (292, 293, 295, 294), (294, 295, 297, 296), (296, 297, 299, 298), (298, 299, 301, 300), (300, 301, 303, 302), (302, 303, 305, 304), (304, 305, 307, 306), (306, 307, 309, 308), (308, 309, 311, 310), (310, 311, 313, 312), (312, 313, 315, 314), (314, 315, 317, 316), (259, 257, 319, 317, 315, 313, 311, 309, 307, 305, 303, 301, 299, 297, 295, 293, 291, 289, 287, 285, 283, 281, 279, 277, 275, 273, 271, 269, 267, 265, 263, 261), (318, 319, 257, 256), (316, 317, 319, 318), (256, 258, 260, 262, 264, 266, 268, 270, 272, 274, 276, 278, 280, 282, 284, 286, 288, 290, 292, 294, 296, 298, 300, 302, 304, 306, 308, 310, 312, 314, 316, 318), (320, 321, 323, 322), (322, 323, 325, 324), (324, 325, 327, 326), (326, 327, 329, 328), (328, 329, 331, 330), (330, 331, 333, 332), (332, 333, 335, 334), (334, 335, 337, 336), (336, 337, 339, 338), (338, 339, 341, 340), (340, 341, 343, 342), (342, 343, 345, 344), (344, 345, 347, 346), (346, 347, 349, 348), (348, 349, 351, 350), (350, 351, 353, 352), (352, 353, 355, 354), (354, 355, 357, 356), (356, 357, 359, 358), (358, 359, 361, 360), (360, 361, 363, 362), (362, 363, 365, 364), (364, 365, 367, 366), (366, 367, 369, 368), (368, 369, 371, 370), (370, 371, 373, 372), (372, 373, 375, 374), (374, 375, 377, 376), (376, 377, 379, 378), (378, 379, 381, 380), (323, 321, 383, 381, 379, 377, 375, 373, 371, 369, 367, 365, 363, 361, 359, 357, 355, 353, 351, 349, 347, 345, 343, 341, 339, 337, 335, 333, 331, 329, 327, 325), (382, 383, 321, 320), (380, 381, 383, 382), (320, 322, 324, 326, 328, 330, 332, 334, 336, 338, 340, 342, 344, 346, 348, 350, 352, 354, 356, 358, 360, 362, 364, 366, 368, 370, 372, 374, 376, 378, 380, 382), (384, 385, 387, 386), (386, 387, 389, 388), (388, 389, 391, 390), (390, 391, 393, 392), (392, 393, 395, 394), (394, 395, 397, 396), (396, 397, 399, 398), (398, 399, 401, 400), (400, 401, 403, 402), (402, 403, 405, 404), (404, 405, 407, 406), (406, 407, 409, 408), (408, 409, 411, 410), (410, 411, 413, 412), (412, 413, 415, 414), (414, 415, 417, 416), (416, 417, 419, 418), (418, 419, 421, 420), (420, 421, 423, 422), (422, 423, 425, 424), (424, 425, 427, 426), (426, 427, 429, 428), (428, 429, 431, 430), (430, 431, 433, 432), (432, 433, 435, 434), (434, 435, 437, 436), (436, 437, 439, 438), (438, 439, 441, 440), (440, 441, 443, 442), (442, 443, 445, 444), (387, 385, 447, 445, 443, 441, 439, 437, 435, 433, 431, 429, 427, 425, 423, 421, 419, 417, 415, 413, 411, 409, 407, 405, 403, 401, 399, 397, 395, 393, 391, 389), (446, 447, 385, 384), (444, 445, 447, 446), (384, 386, 388, 390, 392, 394, 396, 398, 400, 402, 404, 406, 408, 410, 412, 414, 416, 418, 420, 422, 424, 426, 428, 430, 432, 434, 436, 438, 440, 442, 444, 446), (448, 449, 451, 450), (450, 451, 453, 452), (452, 453, 455, 454), (454, 455, 457, 456), (456, 457, 459, 458), (458, 459, 461, 460), (460, 461, 463, 462), (462, 463, 465, 464), (464, 465, 467, 466), (466, 467, 469, 468), (468, 469, 471, 470), (470, 471, 473, 472), (472, 473, 475, 474), (474, 475, 477, 476), (476, 477, 479, 478), (478, 479, 481, 480), (480, 481, 483, 482), (482, 483, 485, 484), (484, 485, 487, 486), (486, 487, 489, 488), (488, 489, 491, 490), (490, 491, 493, 492), (492, 493, 495, 494), (494, 495, 497, 496), (496, 497, 499, 498), (498, 499, 501, 500), (500, 501, 503, 502), (502, 503, 505, 504), (504, 505, 507, 506), (506, 507, 509, 508), (451, 449, 511, 509, 507, 505, 503, 501, 499, 497, 495, 493, 491, 489, 487, 485, 483, 481, 479, 477, 475, 473, 471, 469, 467, 465, 463, 461, 459, 457, 455, 453), (510, 511, 449, 448), (508, 509, 511, 510), (448, 450, 452, 454, 456, 458, 460, 462, 464, 466, 468, 470, 472, 474, 476, 478, 480, 482, 484, 486, 488, 490, 492, 494, 496, 498, 500, 502, 504, 506, 508, 510), (512, 513, 515, 514), (514, 515, 517, 516), (516, 517, 519, 518), (518, 519, 521, 520), (520, 521, 523, 522), (522, 523, 525, 524), (524, 525, 527, 526), (526, 527, 529, 528), (528, 529, 531, 530), (530, 531, 533, 532), (532, 533, 535, 534), (534, 535, 537, 536), (536, 537, 539, 538), (538, 539, 541, 540), (540, 541, 543, 542), (542, 543, 545, 544), (544, 545, 547, 546), (546, 547, 549, 548), (548, 549, 551, 550), (550, 551, 553, 552), (552, 553, 555, 554), (554, 555, 557, 556), (556, 557, 559, 558), (558, 559, 561, 560), (560, 561, 563, 562), (562, 563, 565, 564), (564, 565, 567, 566), (566, 567, 569, 568), (568, 569, 571, 570), (570, 571, 573, 572), (515, 513, 575, 573, 571, 569, 567, 565, 563, 561, 559, 557, 555, 553, 551, 549, 547, 545, 543, 541, 539, 537, 535, 533, 531, 529, 527, 525, 523, 521, 519, 517), (574, 575, 513, 512), (572, 573, 575, 574), (512, 514, 516, 518, 520, 522, 524, 526, 528, 530, 532, 534, 536, 538, 540, 542, 544, 546, 548, 550, 552, 554, 556, 558, 560, 562, 564, 566, 568, 570, 572, 574), (576, 577, 579, 578), (578, 579, 581, 580), (580, 581, 583, 582), (582, 583, 585, 584), (584, 585, 587, 586), (586, 587, 589, 588), (588, 589, 591, 590), (590, 591, 593, 592), (592, 593, 595, 594), (594, 595, 597, 596), (596, 597, 599, 598), (598, 599, 601, 600), (600, 601, 603, 602), (602, 603, 605, 604), (604, 605, 607, 606), (606, 607, 609, 608), (608, 609, 611, 610), (610, 611, 613, 612), (612, 613, 615, 614), (614, 615, 617, 616), (616, 617, 619, 618), (618, 619, 621, 620), (620, 621, 623, 622), (622, 623, 625, 624), (624, 625, 627, 626), (626, 627, 629, 628), (628, 629, 631, 630), (630, 631, 633, 632), (632, 633, 635, 634), (634, 635, 637, 636), (579, 577, 639, 637, 635, 633, 631, 629, 627, 625, 623, 621, 619, 617, 615, 613, 611, 609, 607, 605, 603, 601, 599, 597, 595, 593, 591, 589, 587, 585, 583, 581), (638, 639, 577, 576), (636, 637, 639, 638), (576, 578, 580, 582, 584, 586, 588, 590, 592, 594, 596, 598, 600, 602, 604, 606, 608, 610, 612, 614, 616, 618, 620, 622, 624, 626, 628, 630, 632, 634, 636, 638)])
me_cylinder_001.use_remesh_preserve_volume = False
me_cylinder_001.use_remesh_preserve_attributes = False
me_cylinder_001.use_mirror_vertex_groups = False
me_cylinder_001.update()
me_cube_001 = bpy.data.meshes.new('Cube.001')
me_cube_001.from_pydata([(-1.002, -1.051, -0.9948), (0.9979, 1.051, 1.005), (-1.002, 1.051, 1.005), (0.9979, -1.051, -0.9948), (-1.002, -1.051, 1.005), (0.9979, 1.051, -0.9948), (-1.002, 1.051, -0.9948), (0.9979, -1.051, 1.005), (-0.6677, -1.051, -0.9948), (-0.6678, -1.051, 1.005), (0.672, -1.051, -0.9948), (0.6719, -1.051, 1.005), (-0.6678, -1.051, -0.05684), (0.6719, -1.051, -0.0592), (-1.002, -1.051, -0.05624), (0.9979, -1.051, -0.05978), (0.9979, -1.051, 0.03052), (-1.002, -1.051, 0.03121), (0.6719, -1.051, 0.03063), (-0.6678, -1.051, 0.03109), (0.9979, -1.051, 0.8545), (-1.002, -1.051, 0.8496), (0.6719, -1.051, 0.8537), (-0.6678, -1.051, 0.8504), (-0.6677, -1.051, -0.8359), (0.672, -1.051, -0.8349), (-1.002, -1.051, -0.8361), (0.9979, -1.051, -0.8346), (-0.6677, 1.051, -0.9948), (-0.6678, 1.051, 1.005), (0.672, 1.051, -0.9948), (0.6719, 1.051, 1.005), (-0.6678, 1.051, -0.05684), (0.6719, 1.051, -0.0592), (-1.002, 1.051, -0.05624), (0.9979, 1.051, -0.05978), (0.9979, 1.051, 0.03052), (-1.002, 1.051, 0.03121), (0.6719, 1.051, 0.03063), (-0.6678, 1.051, 0.03109), (0.9979, 1.051, 0.8545), (-1.002, 1.051, 0.8496), (0.6719, 1.051, 0.8537), (-0.6678, 1.051, 0.8504), (-0.6677, 1.051, -0.8359), (0.672, 1.051, -0.8349), (-1.002, 1.051, -0.8361), (0.9979, 1.051, -0.8346)], [], [(39, 37, 34, 32), (38, 39, 32, 33), (40, 42, 38, 36), (24, 8, 0, 26), (43, 41, 37, 39), (47, 45, 30, 5), (25, 10, 8, 24), (27, 3, 10, 25), (45, 44, 28, 30), (23, 19, 17, 21), (20, 16, 18, 22), (18, 13, 12, 19), (19, 12, 14, 17), (16, 15, 13, 18), (11, 22, 23, 9), (9, 23, 21, 4), (7, 20, 22, 11), (44, 46, 6, 28), (12, 24, 26, 14), (15, 27, 25, 13), (36, 38, 33, 35), (31, 29, 43, 42), (29, 2, 41, 43), (1, 31, 42, 40), (32, 34, 46, 44), (35, 33, 45, 47), (27, 15, 35, 47), (40, 36, 16, 20), (12, 13, 33, 32), (28, 6, 0, 8), (44, 45, 25, 24), (21, 17, 37, 41), (31, 1, 7, 11), (47, 5, 3, 27), (24, 12, 32, 44), (41, 2, 4, 21), (22, 18, 38, 42), (18, 19, 39, 38), (45, 33, 13, 25), (43, 39, 19, 23), (36, 35, 15, 16), (26, 0, 6, 46), (30, 28, 8, 10), (9, 4, 2, 29), (46, 34, 14, 26), (23, 22, 42, 43), (17, 14, 34, 37), (20, 7, 1, 40), (11, 9, 29, 31), (10, 3, 5, 30)])
me_cube_001.use_remesh_preserve_volume = False
me_cube_001.use_remesh_preserve_attributes = False
me_cube_001.use_mirror_vertex_groups = False
me_cube_001.update()
me_cylinder_003 = bpy.data.meshes.new('Cylinder.003')
me_cylinder_003.from_pydata([(0.0, 1.0, -1.0), (0.0, 1.0, 1.0), (0.1951, 0.9808, -1.0), (0.1951, 0.9808, 1.0), (0.3827, 0.9239, -1.0), (0.3827, 0.9239, 1.0), (0.5556, 0.8315, -1.0), (0.5556, 0.8315, 1.0), (0.7071, 0.7071, -1.0), (0.7071, 0.7071, 1.0), (0.8315, 0.5556, -1.0), (0.8315, 0.5556, 1.0), (0.9239, 0.3827, -1.0), (0.9239, 0.3827, 1.0), (0.9808, 0.1951, -1.0), (0.9808, 0.1951, 1.0), (1.0, 7.55e-08, -1.0), (1.0, 7.55e-08, 1.0), (0.9808, -0.1951, -1.0), (0.9808, -0.1951, 1.0), (0.9239, -0.3827, -1.0), (0.9239, -0.3827, 1.0), (0.8315, -0.5556, -1.0), (0.8315, -0.5556, 1.0), (0.7071, -0.7071, -1.0), (0.7071, -0.7071, 1.0), (0.5556, -0.8315, -1.0), (0.5556, -0.8315, 1.0), (0.3827, -0.9239, -1.0), (0.3827, -0.9239, 1.0), (0.1951, -0.9808, -1.0), (0.1951, -0.9808, 1.0), (-3.258e-07, -1.0, -1.0), (-3.258e-07, -1.0, 1.0), (-0.1951, -0.9808, -1.0), (-0.1951, -0.9808, 1.0), (-0.3827, -0.9239, -1.0), (-0.3827, -0.9239, 1.0), (-0.5556, -0.8315, -1.0), (-0.5556, -0.8315, 1.0), (-0.7071, -0.7071, -1.0), (-0.7071, -0.7071, 1.0), (-0.8315, -0.5556, -1.0), (-0.8315, -0.5556, 1.0), (-0.9239, -0.3827, -1.0), (-0.9239, -0.3827, 1.0), (-0.9808, -0.1951, -1.0), (-0.9808, -0.1951, 1.0), (-1.0, 9.656e-07, -1.0), (-1.0, 9.656e-07, 1.0), (-0.9808, 0.1951, -1.0), (-0.9808, 0.1951, 1.0), (-0.9239, 0.3827, -1.0), (-0.9239, 0.3827, 1.0), (-0.8315, 0.5556, -1.0), (-0.8315, 0.5556, 1.0), (-0.7071, 0.7071, -1.0), (-0.7071, 0.7071, 1.0), (-0.5556, 0.8315, -1.0), (-0.5556, 0.8315, 1.0), (-0.3827, 0.9239, -1.0), (-0.3827, 0.9239, 1.0), (-0.1951, 0.9808, -1.0), (-0.1951, 0.9808, 1.0), (-7.702, -11.27, -1.0), (-7.702, -11.27, 1.0), (-7.507, -11.29, -1.0), (-7.507, -11.29, 1.0), (-7.319, -11.35, -1.0), (-7.319, -11.35, 1.0), (-7.146, -11.44, -1.0), (-7.146, -11.44, 1.0), (-6.995, -11.56, -1.0), (-6.995, -11.56, 1.0), (-6.871, -11.72, -1.0), (-6.871, -11.72, 1.0), (-6.778, -11.89, -1.0), (-6.778, -11.89, 1.0), (-6.721, -12.08, -1.0), (-6.721, -12.08, 1.0), (-6.702, -12.27, -1.0), (-6.702, -12.27, 1.0), (-6.721, -12.47, -1.0), (-6.721, -12.47, 1.0), (-6.778, -12.65, -1.0), (-6.778, -12.65, 1.0), (-6.871, -12.83, -1.0), (-6.871, -12.83, 1.0), (-6.995, -12.98, -1.0), (-6.995, -12.98, 1.0), (-7.146, -13.1, -1.0), (-7.146, -13.1, 1.0), (-7.319, -13.19, -1.0), (-7.319, -13.19, 1.0), (-7.507, -13.25, -1.0), (-7.507, -13.25, 1.0), (-7.702, -13.27, -1.0), (-7.702, -13.27, 1.0), (-7.897, -13.25, -1.0), (-7.897, -13.25, 1.0), (-8.085, -13.19, -1.0), (-8.085, -13.19, 1.0), (-8.258, -13.1, -1.0), (-8.258, -13.1, 1.0), (-8.409, -12.98, -1.0), (-8.409, -12.98, 1.0), (-8.533, -12.83, -1.0), (-8.533, -12.83, 1.0), (-8.626, -12.65, -1.0), (-8.626, -12.65, 1.0), (-8.683, -12.47, -1.0), (-8.683, -12.47, 1.0), (-8.702, -12.27, -1.0), (-8.702, -12.27, 1.0), (-8.683, -12.08, -1.0), (-8.683, -12.08, 1.0), (-8.626, -11.89, -1.0), (-8.626, -11.89, 1.0), (-8.533, -11.72, -1.0), (-8.533, -11.72, 1.0), (-8.409, -11.56, -1.0), (-8.409, -11.56, 1.0), (-8.258, -11.44, -1.0), (-8.258, -11.44, 1.0), (-8.085, -11.35, -1.0), (-8.085, -11.35, 1.0), (-7.897, -11.29, -1.0), (-7.897, -11.29, 1.0), (-14.3, -22.35, -1.0), (-14.3, -22.35, 1.0), (-14.11, -22.37, -1.0), (-14.11, -22.37, 1.0), (-13.92, -22.43, -1.0), (-13.92, -22.43, 1.0), (-13.75, -22.52, -1.0), (-13.75, -22.52, 1.0), (-13.59, -22.65, -1.0), (-13.59, -22.65, 1.0), (-13.47, -22.8, -1.0), (-13.47, -22.8, 1.0), (-13.38, -22.97, -1.0), (-13.38, -22.97, 1.0), (-13.32, -23.16, -1.0), (-13.32, -23.16, 1.0), (-13.3, -23.35, -1.0), (-13.3, -23.35, 1.0), (-13.32, -23.55, -1.0), (-13.32, -23.55, 1.0), (-13.38, -23.74, -1.0), (-13.38, -23.74, 1.0), (-13.47, -23.91, -1.0), (-13.47, -23.91, 1.0), (-13.59, -24.06, -1.0), (-13.59, -24.06, 1.0), (-13.75, -24.19, -1.0), (-13.75, -24.19, 1.0), (-13.92, -24.28, -1.0), (-13.92, -24.28, 1.0), (-14.11, -24.33, -1.0), (-14.11, -24.33, 1.0), (-14.3, -24.35, -1.0), (-14.3, -24.35, 1.0), (-14.5, -24.33, -1.0), (-14.5, -24.33, 1.0), (-14.68, -24.28, -1.0), (-14.68, -24.28, 1.0), (-14.86, -24.19, -1.0), (-14.86, -24.19, 1.0), (-15.01, -24.06, -1.0), (-15.01, -24.06, 1.0), (-15.13, -23.91, -1.0), (-15.13, -23.91, 1.0), (-15.23, -23.74, -1.0), (-15.23, -23.74, 1.0), (-15.28, -23.55, -1.0), (-15.28, -23.55, 1.0), (-15.3, -23.35, -1.0), (-15.3, -23.35, 1.0), (-15.28, -23.16, -1.0), (-15.28, -23.16, 1.0), (-15.23, -22.97, -1.0), (-15.23, -22.97, 1.0), (-15.13, -22.8, -1.0), (-15.13, -22.8, 1.0), (-15.01, -22.65, -1.0), (-15.01, -22.65, 1.0), (-14.86, -22.52, -1.0), (-14.86, -22.52, 1.0), (-14.68, -22.43, -1.0), (-14.68, -22.43, 1.0), (-14.5, -22.37, -1.0), (-14.5, -22.37, 1.0), (-22.84, -36.0, -1.0), (-22.84, -36.0, 1.0), (-22.64, -36.02, -1.0), (-22.64, -36.02, 1.0), (-22.46, -36.07, -1.0), (-22.46, -36.07, 1.0), (-22.28, -36.17, -1.0), (-22.28, -36.17, 1.0), (-22.13, -36.29, -1.0), (-22.13, -36.29, 1.0), (-22.01, -36.44, -1.0), (-22.01, -36.44, 1.0), (-21.92, -36.62, -1.0), (-21.92, -36.62, 1.0), (-21.86, -36.8, -1.0), (-21.86, -36.8, 1.0), (-21.84, -37.0, -1.0), (-21.84, -37.0, 1.0), (-21.86, -37.19, -1.0), (-21.86, -37.19, 1.0), (-21.92, -37.38, -1.0), (-21.92, -37.38, 1.0), (-22.01, -37.55, -1.0), (-22.01, -37.55, 1.0), (-22.13, -37.71, -1.0), (-22.13, -37.71, 1.0), (-22.28, -37.83, -1.0), (-22.28, -37.83, 1.0), (-22.46, -37.92, -1.0), (-22.46, -37.92, 1.0), (-22.64, -37.98, -1.0), (-22.64, -37.98, 1.0), (-22.84, -38.0, -1.0), (-22.84, -38.0, 1.0), (-23.03, -37.98, -1.0), (-23.03, -37.98, 1.0), (-23.22, -37.92, -1.0), (-23.22, -37.92, 1.0), (-23.4, -37.83, -1.0), (-23.4, -37.83, 1.0), (-23.55, -37.71, -1.0), (-23.55, -37.71, 1.0), (-23.67, -37.55, -1.0), (-23.67, -37.55, 1.0), (-23.76, -37.38, -1.0), (-23.76, -37.38, 1.0), (-23.82, -37.19, -1.0), (-23.82, -37.19, 1.0), (-23.84, -37.0, -1.0), (-23.84, -37.0, 1.0), (-23.82, -36.8, -1.0), (-23.82, -36.8, 1.0), (-23.76, -36.62, -1.0), (-23.76, -36.62, 1.0), (-23.67, -36.44, -1.0), (-23.67, -36.44, 1.0), (-23.55, -36.29, -1.0), (-23.55, -36.29, 1.0), (-23.4, -36.17, -1.0), (-23.4, -36.17, 1.0), (-23.22, -36.07, -1.0), (-23.22, -36.07, 1.0), (-23.03, -36.02, -1.0), (-23.03, -36.02, 1.0), (-29.86, -47.56, -1.0), (-29.86, -47.56, 1.0), (-29.67, -47.58, -1.0), (-29.67, -47.58, 1.0), (-29.48, -47.64, -1.0), (-29.48, -47.64, 1.0), (-29.31, -47.73, -1.0), (-29.31, -47.73, 1.0), (-29.16, -47.85, -1.0), (-29.16, -47.85, 1.0), (-29.03, -48.01, -1.0), (-29.03, -48.01, 1.0), (-28.94, -48.18, -1.0), (-28.94, -48.18, 1.0), (-28.88, -48.37, -1.0), (-28.88, -48.37, 1.0), (-28.86, -48.56, -1.0), (-28.86, -48.56, 1.0), (-28.88, -48.76, -1.0), (-28.88, -48.76, 1.0), (-28.94, -48.94, -1.0), (-28.94, -48.94, 1.0), (-29.03, -49.12, -1.0), (-29.03, -49.12, 1.0), (-29.16, -49.27, -1.0), (-29.16, -49.27, 1.0), (-29.31, -49.39, -1.0), (-29.31, -49.39, 1.0), (-29.48, -49.48, -1.0), (-29.48, -49.48, 1.0), (-29.67, -49.54, -1.0), (-29.67, -49.54, 1.0), (-29.86, -49.56, -1.0), (-29.86, -49.56, 1.0), (-30.06, -49.54, -1.0), (-30.06, -49.54, 1.0), (-30.25, -49.48, -1.0), (-30.25, -49.48, 1.0), (-30.42, -49.39, -1.0), (-30.42, -49.39, 1.0), (-30.57, -49.27, -1.0), (-30.57, -49.27, 1.0), (-30.7, -49.12, -1.0), (-30.7, -49.12, 1.0), (-30.79, -48.94, -1.0), (-30.79, -48.94, 1.0), (-30.85, -48.76, -1.0), (-30.85, -48.76, 1.0), (-30.86, -48.56, -1.0), (-30.86, -48.56, 1.0), (-30.85, -48.37, -1.0), (-30.85, -48.37, 1.0), (-30.79, -48.18, -1.0), (-30.79, -48.18, 1.0), (-30.7, -48.01, -1.0), (-30.7, -48.01, 1.0), (-30.57, -47.85, -1.0), (-30.57, -47.85, 1.0), (-30.42, -47.73, -1.0), (-30.42, -47.73, 1.0), (-30.25, -47.64, -1.0), (-30.25, -47.64, 1.0), (-30.06, -47.58, -1.0), (-30.06, -47.58, 1.0), (-2.98e-08, 1.0, -3.15), (-2.98e-08, 1.0, -1.15), (0.1951, 0.9808, -3.15), (0.1951, 0.9808, -1.15), (0.3827, 0.9239, -3.15), (0.3827, 0.9239, -1.15), (0.5556, 0.8315, -3.15), (0.5556, 0.8315, -1.15), (0.7071, 0.7071, -3.15), (0.7071, 0.7071, -1.15), (0.8315, 0.5556, -3.15), (0.8315, 0.5556, -1.15), (0.9239, 0.3827, -3.15), (0.9239, 0.3827, -1.15), (0.9808, 0.1951, -3.15), (0.9808, 0.1951, -1.15), (1.0, 1.649e-07, -3.15), (1.0, 1.649e-07, -1.15), (0.9808, -0.1951, -3.15), (0.9808, -0.1951, -1.15), (0.9239, -0.3827, -3.15), (0.9239, -0.3827, -1.15), (0.8315, -0.5556, -3.15), (0.8315, -0.5556, -1.15), (0.7071, -0.7071, -3.15), (0.7071, -0.7071, -1.15), (0.5556, -0.8315, -3.15), (0.5556, -0.8315, -1.15), (0.3827, -0.9239, -3.15), (0.3827, -0.9239, -1.15), (0.1951, -0.9808, -3.15), (0.1951, -0.9808, -1.15), (-2.96e-07, -1.0, -3.15), (-2.96e-07, -1.0, -1.15), (-0.1951, -0.9808, -3.15), (-0.1951, -0.9808, -1.15), (-0.3827, -0.9239, -3.15), (-0.3827, -0.9239, -1.15), (-0.5556, -0.8315, -3.15), (-0.5556, -0.8315, -1.15), (-0.7071, -0.7071, -3.15), (-0.7071, -0.7071, -1.15), (-0.8315, -0.5556, -3.15), (-0.8315, -0.5556, -1.15), (-0.9239, -0.3827, -3.15), (-0.9239, -0.3827, -1.15), (-0.9808, -0.1951, -3.15), (-0.9808, -0.1951, -1.15), (-1.0, 8.762e-07, -3.15), (-1.0, 8.762e-07, -1.15), (-0.9808, 0.1951, -3.15), (-0.9808, 0.1951, -1.15), (-0.9239, 0.3827, -3.15), (-0.9239, 0.3827, -1.15), (-0.8315, 0.5556, -3.15), (-0.8315, 0.5556, -1.15), (-0.7071, 0.7071, -3.15), (-0.7071, 0.7071, -1.15), (-0.5556, 0.8315, -3.15), (-0.5556, 0.8315, -1.15), (-0.3827, 0.9239, -3.15), (-0.3827, 0.9239, -1.15), (-0.1951, 0.9808, -3.15), (-0.1951, 0.9808, -1.15), (-7.702, -11.27, -3.15), (-7.702, -11.27, -1.15), (-7.507, -11.29, -3.15), (-7.507, -11.29, -1.15), (-7.319, -11.35, -3.15), (-7.319, -11.35, -1.15), (-7.146, -11.44, -3.15), (-7.146, -11.44, -1.15), (-6.995, -11.56, -3.15), (-6.995, -11.56, -1.15), (-6.871, -11.72, -3.15), (-6.871, -11.72, -1.15), (-6.778, -11.89, -3.15), (-6.778, -11.89, -1.15), (-6.721, -12.08, -3.15), (-6.721, -12.08, -1.15), (-6.702, -12.27, -3.15), (-6.702, -12.27, -1.15), (-6.721, -12.47, -3.15), (-6.721, -12.47, -1.15), (-6.778, -12.65, -3.15), (-6.778, -12.65, -1.15), (-6.871, -12.83, -3.15), (-6.871, -12.83, -1.15), (-6.995, -12.98, -3.15), (-6.995, -12.98, -1.15), (-7.146, -13.1, -3.15), (-7.146, -13.1, -1.15), (-7.319, -13.19, -3.15), (-7.319, -13.19, -1.15), (-7.507, -13.25, -3.15), (-7.507, -13.25, -1.15), (-7.702, -13.27, -3.15), (-7.702, -13.27, -1.15), (-7.897, -13.25, -3.15), (-7.897, -13.25, -1.15), (-8.085, -13.19, -3.15), (-8.085, -13.19, -1.15), (-8.258, -13.1, -3.15), (-8.258, -13.1, -1.15), (-8.409, -12.98, -3.15), (-8.409, -12.98, -1.15), (-8.533, -12.83, -3.15), (-8.533, -12.83, -1.15), (-8.626, -12.65, -3.15), (-8.626, -12.65, -1.15), (-8.683, -12.47, -3.15), (-8.683, -12.47, -1.15), (-8.702, -12.27, -3.15), (-8.702, -12.27, -1.15), (-8.683, -12.08, -3.15), (-8.683, -12.08, -1.15), (-8.626, -11.89, -3.15), (-8.626, -11.89, -1.15), (-8.533, -11.72, -3.15), (-8.533, -11.72, -1.15), (-8.409, -11.56, -3.15), (-8.409, -11.56, -1.15), (-8.258, -11.44, -3.15), (-8.258, -11.44, -1.15), (-8.085, -11.35, -3.15), (-8.085, -11.35, -1.15), (-7.897, -11.29, -3.15), (-7.897, -11.29, -1.15), (-14.3, -22.35, -3.15), (-14.3, -22.35, -1.15), (-14.11, -22.37, -3.15), (-14.11, -22.37, -1.15), (-13.92, -22.43, -3.15), (-13.92, -22.43, -1.15), (-13.75, -22.52, -3.15), (-13.75, -22.52, -1.15), (-13.59, -22.65, -3.15), (-13.59, -22.65, -1.15), (-13.47, -22.8, -3.15), (-13.47, -22.8, -1.15), (-13.38, -22.97, -3.15), (-13.38, -22.97, -1.15), (-13.32, -23.16, -3.15), (-13.32, -23.16, -1.15), (-13.3, -23.35, -3.15), (-13.3, -23.35, -1.15), (-13.32, -23.55, -3.15), (-13.32, -23.55, -1.15), (-13.38, -23.74, -3.15), (-13.38, -23.74, -1.15), (-13.47, -23.91, -3.15), (-13.47, -23.91, -1.15), (-13.59, -24.06, -3.15), (-13.59, -24.06, -1.15), (-13.75, -24.19, -3.15), (-13.75, -24.19, -1.15), (-13.92, -24.28, -3.15), (-13.92, -24.28, -1.15), (-14.11, -24.33, -3.15), (-14.11, -24.33, -1.15), (-14.3, -24.35, -3.15), (-14.3, -24.35, -1.15), (-14.5, -24.33, -3.15), (-14.5, -24.33, -1.15), (-14.68, -24.28, -3.15), (-14.68, -24.28, -1.15), (-14.86, -24.19, -3.15), (-14.86, -24.19, -1.15), (-15.01, -24.06, -3.15), (-15.01, -24.06, -1.15), (-15.13, -23.91, -3.15), (-15.13, -23.91, -1.15), (-15.23, -23.74, -3.15), (-15.23, -23.74, -1.15), (-15.28, -23.55, -3.15), (-15.28, -23.55, -1.15), (-15.3, -23.35, -3.15), (-15.3, -23.35, -1.15), (-15.28, -23.16, -3.15), (-15.28, -23.16, -1.15), (-15.23, -22.97, -3.15), (-15.23, -22.97, -1.15), (-15.13, -22.8, -3.15), (-15.13, -22.8, -1.15), (-15.01, -22.65, -3.15), (-15.01, -22.65, -1.15), (-14.86, -22.52, -3.15), (-14.86, -22.52, -1.15), (-14.68, -22.43, -3.15), (-14.68, -22.43, -1.15), (-14.5, -22.37, -3.15), (-14.5, -22.37, -1.15), (-22.84, -36.0, -3.15), (-22.84, -36.0, -1.15), (-22.64, -36.02, -3.15), (-22.64, -36.02, -1.15), (-22.46, -36.07, -3.15), (-22.46, -36.07, -1.15), (-22.28, -36.17, -3.15), (-22.28, -36.17, -1.15), (-22.13, -36.29, -3.15), (-22.13, -36.29, -1.15), (-22.01, -36.44, -3.15), (-22.01, -36.44, -1.15), (-21.92, -36.62, -3.15), (-21.92, -36.62, -1.15), (-21.86, -36.8, -3.15), (-21.86, -36.8, -1.15), (-21.84, -37.0, -3.15), (-21.84, -37.0, -1.15), (-21.86, -37.19, -3.15), (-21.86, -37.19, -1.15), (-21.92, -37.38, -3.15), (-21.92, -37.38, -1.15), (-22.01, -37.55, -3.15), (-22.01, -37.55, -1.15), (-22.13, -37.71, -3.15), (-22.13, -37.71, -1.15), (-22.28, -37.83, -3.15), (-22.28, -37.83, -1.15), (-22.46, -37.92, -3.15), (-22.46, -37.92, -1.15), (-22.64, -37.98, -3.15), (-22.64, -37.98, -1.15), (-22.84, -38.0, -3.15), (-22.84, -38.0, -1.15), (-23.03, -37.98, -3.15), (-23.03, -37.98, -1.15), (-23.22, -37.92, -3.15), (-23.22, -37.92, -1.15), (-23.4, -37.83, -3.15), (-23.4, -37.83, -1.15), (-23.55, -37.71, -3.15), (-23.55, -37.71, -1.15), (-23.67, -37.55, -3.15), (-23.67, -37.55, -1.15), (-23.76, -37.38, -3.15), (-23.76, -37.38, -1.15), (-23.82, -37.19, -3.15), (-23.82, -37.19, -1.15), (-23.84, -37.0, -3.15), (-23.84, -37.0, -1.15), (-23.82, -36.8, -3.15), (-23.82, -36.8, -1.15), (-23.76, -36.62, -3.15), (-23.76, -36.62, -1.15), (-23.67, -36.44, -3.15), (-23.67, -36.44, -1.15), (-23.55, -36.29, -3.15), (-23.55, -36.29, -1.15), (-23.4, -36.17, -3.15), (-23.4, -36.17, -1.15), (-23.22, -36.07, -3.15), (-23.22, -36.07, -1.15), (-23.03, -36.02, -3.15), (-23.03, -36.02, -1.15), (-29.86, -47.56, -3.15), (-29.86, -47.56, -1.15), (-29.67, -47.58, -3.15), (-29.67, -47.58, -1.15), (-29.48, -47.64, -3.15), (-29.48, -47.64, -1.15), (-29.31, -47.73, -3.15), (-29.31, -47.73, -1.15), (-29.16, -47.85, -3.15), (-29.16, -47.85, -1.15), (-29.03, -48.01, -3.15), (-29.03, -48.01, -1.15), (-28.94, -48.18, -3.15), (-28.94, -48.18, -1.15), (-28.88, -48.37, -3.15), (-28.88, -48.37, -1.15), (-28.86, -48.56, -3.15), (-28.86, -48.56, -1.15), (-28.88, -48.76, -3.15), (-28.88, -48.76, -1.15), (-28.94, -48.94, -3.15), (-28.94, -48.94, -1.15), (-29.03, -49.12, -3.15), (-29.03, -49.12, -1.15), (-29.16, -49.27, -3.15), (-29.16, -49.27, -1.15), (-29.31, -49.39, -3.15), (-29.31, -49.39, -1.15), (-29.48, -49.48, -3.15), (-29.48, -49.48, -1.15), (-29.67, -49.54, -3.15), (-29.67, -49.54, -1.15), (-29.86, -49.56, -3.15), (-29.86, -49.56, -1.15), (-30.06, -49.54, -3.15), (-30.06, -49.54, -1.15), (-30.25, -49.48, -3.15), (-30.25, -49.48, -1.15), (-30.42, -49.39, -3.15), (-30.42, -49.39, -1.15), (-30.57, -49.27, -3.15), (-30.57, -49.27, -1.15), (-30.7, -49.12, -3.15), (-30.7, -49.12, -1.15), (-30.79, -48.94, -3.15), (-30.79, -48.94, -1.15), (-30.85, -48.76, -3.15), (-30.85, -48.76, -1.15), (-30.86, -48.56, -3.15), (-30.86, -48.56, -1.15), (-30.85, -48.37, -3.15), (-30.85, -48.37, -1.15), (-30.79, -48.18, -3.15), (-30.79, -48.18, -1.15), (-30.7, -48.01, -3.15), (-30.7, -48.01, -1.15), (-30.57, -47.85, -3.15), (-30.57, -47.85, -1.15), (-30.42, -47.73, -3.15), (-30.42, -47.73, -1.15), (-30.25, -47.64, -3.15), (-30.25, -47.64, -1.15), (-30.06, -47.58, -3.15), (-30.06, -47.58, -1.15)], [], [(0, 1, 3, 2), (2, 3, 5, 4), (4, 5, 7, 6), (6, 7, 9, 8), (8, 9, 11, 10), (10, 11, 13, 12), (12, 13, 15, 14), (14, 15, 17, 16), (16, 17, 19, 18), (18, 19, 21, 20), (20, 21, 23, 22), (22, 23, 25, 24), (24, 25, 27, 26), (26, 27, 29, 28), (28, 29, 31, 30), (30, 31, 33, 32), (32, 33, 35, 34), (34, 35, 37, 36), (36, 37, 39, 38), (38, 39, 41, 40), (40, 41, 43, 42), (42, 43, 45, 44), (44, 45, 47, 46), (46, 47, 49, 48), (48, 49, 51, 50), (50, 51, 53, 52), (52, 53, 55, 54), (54, 55, 57, 56), (56, 57, 59, 58), (58, 59, 61, 60), (3, 1, 63, 61, 59, 57, 55, 53, 51, 49, 47, 45, 43, 41, 39, 37, 35, 33, 31, 29, 27, 25, 23, 21, 19, 17, 15, 13, 11, 9, 7, 5), (62, 63, 1, 0), (60, 61, 63, 62), (0, 2, 4, 6, 8, 10, 12, 14, 16, 18, 20, 22, 24, 26, 28, 30, 32, 34, 36, 38, 40, 42, 44, 46, 48, 50, 52, 54, 56, 58, 60, 62), (64, 65, 67, 66), (66, 67, 69, 68), (68, 69, 71, 70), (70, 71, 73, 72), (72, 73, 75, 74), (74, 75, 77, 76), (76, 77, 79, 78), (78, 79, 81, 80), (80, 81, 83, 82), (82, 83, 85, 84), (84, 85, 87, 86), (86, 87, 89, 88), (88, 89, 91, 90), (90, 91, 93, 92), (92, 93, 95, 94), (94, 95, 97, 96), (96, 97, 99, 98), (98, 99, 101, 100), (100, 101, 103, 102), (102, 103, 105, 104), (104, 105, 107, 106), (106, 107, 109, 108), (108, 109, 111, 110), (110, 111, 113, 112), (112, 113, 115, 114), (114, 115, 117, 116), (116, 117, 119, 118), (118, 119, 121, 120), (120, 121, 123, 122), (122, 123, 125, 124), (67, 65, 127, 125, 123, 121, 119, 117, 115, 113, 111, 109, 107, 105, 103, 101, 99, 97, 95, 93, 91, 89, 87, 85, 83, 81, 79, 77, 75, 73, 71, 69), (126, 127, 65, 64), (124, 125, 127, 126), (64, 66, 68, 70, 72, 74, 76, 78, 80, 82, 84, 86, 88, 90, 92, 94, 96, 98, 100, 102, 104, 106, 108, 110, 112, 114, 116, 118, 120, 122, 124, 126), (128, 129, 131, 130), (130, 131, 133, 132), (132, 133, 135, 134), (134, 135, 137, 136), (136, 137, 139, 138), (138, 139, 141, 140), (140, 141, 143, 142), (142, 143, 145, 144), (144, 145, 147, 146), (146, 147, 149, 148), (148, 149, 151, 150), (150, 151, 153, 152), (152, 153, 155, 154), (154, 155, 157, 156), (156, 157, 159, 158), (158, 159, 161, 160), (160, 161, 163, 162), (162, 163, 165, 164), (164, 165, 167, 166), (166, 167, 169, 168), (168, 169, 171, 170), (170, 171, 173, 172), (172, 173, 175, 174), (174, 175, 177, 176), (176, 177, 179, 178), (178, 179, 181, 180), (180, 181, 183, 182), (182, 183, 185, 184), (184, 185, 187, 186), (186, 187, 189, 188), (131, 129, 191, 189, 187, 185, 183, 181, 179, 177, 175, 173, 171, 169, 167, 165, 163, 161, 159, 157, 155, 153, 151, 149, 147, 145, 143, 141, 139, 137, 135, 133), (190, 191, 129, 128), (188, 189, 191, 190), (128, 130, 132, 134, 136, 138, 140, 142, 144, 146, 148, 150, 152, 154, 156, 158, 160, 162, 164, 166, 168, 170, 172, 174, 176, 178, 180, 182, 184, 186, 188, 190), (192, 193, 195, 194), (194, 195, 197, 196), (196, 197, 199, 198), (198, 199, 201, 200), (200, 201, 203, 202), (202, 203, 205, 204), (204, 205, 207, 206), (206, 207, 209, 208), (208, 209, 211, 210), (210, 211, 213, 212), (212, 213, 215, 214), (214, 215, 217, 216), (216, 217, 219, 218), (218, 219, 221, 220), (220, 221, 223, 222), (222, 223, 225, 224), (224, 225, 227, 226), (226, 227, 229, 228), (228, 229, 231, 230), (230, 231, 233, 232), (232, 233, 235, 234), (234, 235, 237, 236), (236, 237, 239, 238), (238, 239, 241, 240), (240, 241, 243, 242), (242, 243, 245, 244), (244, 245, 247, 246), (246, 247, 249, 248), (248, 249, 251, 250), (250, 251, 253, 252), (195, 193, 255, 253, 251, 249, 247, 245, 243, 241, 239, 237, 235, 233, 231, 229, 227, 225, 223, 221, 219, 217, 215, 213, 211, 209, 207, 205, 203, 201, 199, 197), (254, 255, 193, 192), (252, 253, 255, 254), (192, 194, 196, 198, 200, 202, 204, 206, 208, 210, 212, 214, 216, 218, 220, 222, 224, 226, 228, 230, 232, 234, 236, 238, 240, 242, 244, 246, 248, 250, 252, 254), (256, 257, 259, 258), (258, 259, 261, 260), (260, 261, 263, 262), (262, 263, 265, 264), (264, 265, 267, 266), (266, 267, 269, 268), (268, 269, 271, 270), (270, 271, 273, 272), (272, 273, 275, 274), (274, 275, 277, 276), (276, 277, 279, 278), (278, 279, 281, 280), (280, 281, 283, 282), (282, 283, 285, 284), (284, 285, 287, 286), (286, 287, 289, 288), (288, 289, 291, 290), (290, 291, 293, 292), (292, 293, 295, 294), (294, 295, 297, 296), (296, 297, 299, 298), (298, 299, 301, 300), (300, 301, 303, 302), (302, 303, 305, 304), (304, 305, 307, 306), (306, 307, 309, 308), (308, 309, 311, 310), (310, 311, 313, 312), (312, 313, 315, 314), (314, 315, 317, 316), (259, 257, 319, 317, 315, 313, 311, 309, 307, 305, 303, 301, 299, 297, 295, 293, 291, 289, 287, 285, 283, 281, 279, 277, 275, 273, 271, 269, 267, 265, 263, 261), (318, 319, 257, 256), (316, 317, 319, 318), (256, 258, 260, 262, 264, 266, 268, 270, 272, 274, 276, 278, 280, 282, 284, 286, 288, 290, 292, 294, 296, 298, 300, 302, 304, 306, 308, 310, 312, 314, 316, 318), (320, 321, 323, 322), (322, 323, 325, 324), (324, 325, 327, 326), (326, 327, 329, 328), (328, 329, 331, 330), (330, 331, 333, 332), (332, 333, 335, 334), (334, 335, 337, 336), (336, 337, 339, 338), (338, 339, 341, 340), (340, 341, 343, 342), (342, 343, 345, 344), (344, 345, 347, 346), (346, 347, 349, 348), (348, 349, 351, 350), (350, 351, 353, 352), (352, 353, 355, 354), (354, 355, 357, 356), (356, 357, 359, 358), (358, 359, 361, 360), (360, 361, 363, 362), (362, 363, 365, 364), (364, 365, 367, 366), (366, 367, 369, 368), (368, 369, 371, 370), (370, 371, 373, 372), (372, 373, 375, 374), (374, 375, 377, 376), (376, 377, 379, 378), (378, 379, 381, 380), (323, 321, 383, 381, 379, 377, 375, 373, 371, 369, 367, 365, 363, 361, 359, 357, 355, 353, 351, 349, 347, 345, 343, 341, 339, 337, 335, 333, 331, 329, 327, 325), (382, 383, 321, 320), (380, 381, 383, 382), (320, 322, 324, 326, 328, 330, 332, 334, 336, 338, 340, 342, 344, 346, 348, 350, 352, 354, 356, 358, 360, 362, 364, 366, 368, 370, 372, 374, 376, 378, 380, 382), (384, 385, 387, 386), (386, 387, 389, 388), (388, 389, 391, 390), (390, 391, 393, 392), (392, 393, 395, 394), (394, 395, 397, 396), (396, 397, 399, 398), (398, 399, 401, 400), (400, 401, 403, 402), (402, 403, 405, 404), (404, 405, 407, 406), (406, 407, 409, 408), (408, 409, 411, 410), (410, 411, 413, 412), (412, 413, 415, 414), (414, 415, 417, 416), (416, 417, 419, 418), (418, 419, 421, 420), (420, 421, 423, 422), (422, 423, 425, 424), (424, 425, 427, 426), (426, 427, 429, 428), (428, 429, 431, 430), (430, 431, 433, 432), (432, 433, 435, 434), (434, 435, 437, 436), (436, 437, 439, 438), (438, 439, 441, 440), (440, 441, 443, 442), (442, 443, 445, 444), (387, 385, 447, 445, 443, 441, 439, 437, 435, 433, 431, 429, 427, 425, 423, 421, 419, 417, 415, 413, 411, 409, 407, 405, 403, 401, 399, 397, 395, 393, 391, 389), (446, 447, 385, 384), (444, 445, 447, 446), (384, 386, 388, 390, 392, 394, 396, 398, 400, 402, 404, 406, 408, 410, 412, 414, 416, 418, 420, 422, 424, 426, 428, 430, 432, 434, 436, 438, 440, 442, 444, 446), (448, 449, 451, 450), (450, 451, 453, 452), (452, 453, 455, 454), (454, 455, 457, 456), (456, 457, 459, 458), (458, 459, 461, 460), (460, 461, 463, 462), (462, 463, 465, 464), (464, 465, 467, 466), (466, 467, 469, 468), (468, 469, 471, 470), (470, 471, 473, 472), (472, 473, 475, 474), (474, 475, 477, 476), (476, 477, 479, 478), (478, 479, 481, 480), (480, 481, 483, 482), (482, 483, 485, 484), (484, 485, 487, 486), (486, 487, 489, 488), (488, 489, 491, 490), (490, 491, 493, 492), (492, 493, 495, 494), (494, 495, 497, 496), (496, 497, 499, 498), (498, 499, 501, 500), (500, 501, 503, 502), (502, 503, 505, 504), (504, 505, 507, 506), (506, 507, 509, 508), (451, 449, 511, 509, 507, 505, 503, 501, 499, 497, 495, 493, 491, 489, 487, 485, 483, 481, 479, 477, 475, 473, 471, 469, 467, 465, 463, 461, 459, 457, 455, 453), (510, 511, 449, 448), (508, 509, 511, 510), (448, 450, 452, 454, 456, 458, 460, 462, 464, 466, 468, 470, 472, 474, 476, 478, 480, 482, 484, 486, 488, 490, 492, 494, 496, 498, 500, 502, 504, 506, 508, 510), (512, 513, 515, 514), (514, 515, 517, 516), (516, 517, 519, 518), (518, 519, 521, 520), (520, 521, 523, 522), (522, 523, 525, 524), (524, 525, 527, 526), (526, 527, 529, 528), (528, 529, 531, 530), (530, 531, 533, 532), (532, 533, 535, 534), (534, 535, 537, 536), (536, 537, 539, 538), (538, 539, 541, 540), (540, 541, 543, 542), (542, 543, 545, 544), (544, 545, 547, 546), (546, 547, 549, 548), (548, 549, 551, 550), (550, 551, 553, 552), (552, 553, 555, 554), (554, 555, 557, 556), (556, 557, 559, 558), (558, 559, 561, 560), (560, 561, 563, 562), (562, 563, 565, 564), (564, 565, 567, 566), (566, 567, 569, 568), (568, 569, 571, 570), (570, 571, 573, 572), (515, 513, 575, 573, 571, 569, 567, 565, 563, 561, 559, 557, 555, 553, 551, 549, 547, 545, 543, 541, 539, 537, 535, 533, 531, 529, 527, 525, 523, 521, 519, 517), (574, 575, 513, 512), (572, 573, 575, 574), (512, 514, 516, 518, 520, 522, 524, 526, 528, 530, 532, 534, 536, 538, 540, 542, 544, 546, 548, 550, 552, 554, 556, 558, 560, 562, 564, 566, 568, 570, 572, 574), (576, 577, 579, 578), (578, 579, 581, 580), (580, 581, 583, 582), (582, 583, 585, 584), (584, 585, 587, 586), (586, 587, 589, 588), (588, 589, 591, 590), (590, 591, 593, 592), (592, 593, 595, 594), (594, 595, 597, 596), (596, 597, 599, 598), (598, 599, 601, 600), (600, 601, 603, 602), (602, 603, 605, 604), (604, 605, 607, 606), (606, 607, 609, 608), (608, 609, 611, 610), (610, 611, 613, 612), (612, 613, 615, 614), (614, 615, 617, 616), (616, 617, 619, 618), (618, 619, 621, 620), (620, 621, 623, 622), (622, 623, 625, 624), (624, 625, 627, 626), (626, 627, 629, 628), (628, 629, 631, 630), (630, 631, 633, 632), (632, 633, 635, 634), (634, 635, 637, 636), (579, 577, 639, 637, 635, 633, 631, 629, 627, 625, 623, 621, 619, 617, 615, 613, 611, 609, 607, 605, 603, 601, 599, 597, 595, 593, 591, 589, 587, 585, 583, 581), (638, 639, 577, 576), (636, 637, 639, 638), (576, 578, 580, 582, 584, 586, 588, 590, 592, 594, 596, 598, 600, 602, 604, 606, 608, 610, 612, 614, 616, 618, 620, 622, 624, 626, 628, 630, 632, 634, 636, 638)])
me_cylinder_003.use_remesh_preserve_volume = False
me_cylinder_003.use_remesh_preserve_attributes = False
me_cylinder_003.use_mirror_vertex_groups = False
me_cylinder_003.update()
me_cube_005 = bpy.data.meshes.new('Cube.005')
me_cube_005.from_pydata([(-1.0, -1.0, -1.0), (-1.0, 1.0, -1.0), (1.0, 1.0, -1.0), (1.0, -1.0, -1.0), (-1.0, -1.0, 1.0), (-1.0, 1.0, 1.0), (1.0, 1.0, 1.0), (1.0, -1.0, 1.0)], [], [(4, 5, 1, 0), (5, 6, 2, 1), (6, 7, 3, 2), (7, 4, 0, 3), (0, 1, 2, 3), (7, 6, 5, 4)])
me_cube_005.use_remesh_preserve_volume = False
me_cube_005.use_remesh_preserve_attributes = False
me_cube_005.use_mirror_vertex_groups = False
me_cube_005.update()
me_cube_004 = bpy.data.meshes.new('Cube.004')
me_cube_004.from_pydata([(-1.0, -1.0, -1.0), (-1.0, 1.0, -1.0), (1.0, 1.0, -1.0), (1.0, -1.0, -1.0), (-1.0, -1.0, 1.0), (-1.0, 1.0, 1.0), (1.0, 1.0, 1.0), (1.0, -1.0, 1.0)], [], [(4, 5, 1, 0), (5, 6, 2, 1), (6, 7, 3, 2), (7, 4, 0, 3), (0, 1, 2, 3), (7, 6, 5, 4)])
me_cube_004.use_remesh_preserve_volume = False
me_cube_004.use_remesh_preserve_attributes = False
me_cube_004.use_mirror_vertex_groups = False
me_cube_004.update()

# ---- objects
ob_base = bpy.data.objects.new('Base', me_cube)
ob_door2 = bpy.data.objects.new('Door2', me_cube_003)
ob_bars1 = bpy.data.objects.new('Bars1', me_cylinder_001)
ob_door1 = bpy.data.objects.new('Door1', me_cube_001)
ob_bars2 = bpy.data.objects.new('Bars2', me_cylinder_003)
ob_shelf2 = bpy.data.objects.new('Shelf2', me_cube_005)
ob_shelf1 = bpy.data.objects.new('Shelf1', me_cube_004)

# ---- transforms, parenting, visibility, modifiers, constraints
ob_base.location = (0.0, 0.0, 2.82)
ob_base.scale = (2.446, 1.363, 3.824)
ob_base.lineart.crease_threshold = 0.0
ob_door2.parent = ob_base
ob_door2.matrix_parent_inverse = Matrix(((0.4089, 0.0, 0.0, 0.0), (0.0, 0.7338, 0.0, 0.0), (0.0, 0.0, 0.2615, -0.7375), (0.0, 0.0, 0.0, 1.0)))
ob_door2.location = (-2.167, -2.293, 2.79)
ob_door2.rotation_euler = (0.0, 0.0, -2.068)
ob_door2.scale = (0.9978, 0.1455, 3.223)
ob_door2.lineart.crease_threshold = 0.0
ob_bars1.parent = ob_door2
ob_bars1.matrix_parent_inverse = Matrix(((-0.4784, -0.8806, 0.0, -3.056), (6.038, -3.281, 0.0, 5.562), (0.0, 0.0, 0.3102, -0.8655), (0.0, 0.0, 0.0, 1.0)))
ob_bars1.location = (-1.942, -1.905, 1.308)
ob_bars1.scale = (0.01589, 0.01589, 1.336)
ob_bars1.lineart.crease_threshold = 0.0
ob_door1.parent = ob_base
ob_door1.matrix_parent_inverse = Matrix(((0.4089, 0.0, 0.0, 0.0), (0.0, 0.7338, 0.0, 0.0), (0.0, 0.0, 0.2615, -0.7375), (0.0, 0.0, 0.0, 1.0)))
ob_door1.location = (2.008, -2.346, 2.79)
ob_door1.rotation_euler = (0.0, 0.0, -1.32)
ob_door1.scale = (0.9978, 0.1455, 3.223)
ob_door1.lineart.crease_threshold = 0.0
ob_bars2.parent = ob_door1
ob_bars2.matrix_parent_inverse = Matrix(((0.2487, -0.9708, 0.0, -2.777), (6.657, 1.705, 0.0, -9.367), (-5.96e-08, -1.49e-08, 0.3102, -0.8655), (0.0, 0.0, 0.0, 1.0)))
ob_bars2.location = (1.868, -1.905, 4.181)
ob_bars2.rotation_euler = (0.0, 0.0, 0.9054)
ob_bars2.scale = (0.01589, 0.01589, 1.336)
ob_bars2.lineart.crease_threshold = 0.0
ob_shelf2.parent = ob_base
ob_shelf2.matrix_parent_inverse = Matrix(((0.4089, 0.0, 0.0, 0.0), (0.0, 0.7338, 0.0, 0.0), (0.0, 0.0, 0.2615, -0.7375), (0.0, 0.0, 0.0, 1.0)))
ob_shelf2.location = (-0.0725, -0.03018, 4.276)
ob_shelf2.scale = (2.327, 1.137, 0.2107)
ob_shelf2.lineart.crease_threshold = 0.0
ob_shelf1.parent = ob_base
ob_shelf1.matrix_parent_inverse = Matrix(((0.4089, 0.0, 0.0, 0.0), (0.0, 0.7338, 0.0, 0.0), (0.0, 0.0, 0.2615, -0.7375), (0.0, 0.0, 0.0, 1.0)))
ob_shelf1.location = (-0.0725, -0.03018, 1.511)
ob_shelf1.scale = (2.327, 1.137, 0.2107)
ob_shelf1.lineart.crease_threshold = 0.0

# ---- collection membership
col_collection_1.objects.link(ob_base)
col_collection_1.objects.link(ob_door2)
col_collection_1.objects.link(ob_bars1)
col_collection_1.objects.link(ob_door1)
col_collection_1.objects.link(ob_bars2)
col_collection_1.objects.link(ob_shelf2)
col_collection_1.objects.link(ob_shelf1)

# ---- scene / render settings (as saved in the file)
scene.frame_start = 1; scene.frame_end = 250; scene.frame_set(1)
scene.render.engine = 'CYCLES'
scene.render.image_settings.color_mode = 'RGB'
scene.render.image_settings.compression = 90
scene.render.resolution_percentage = 50
scene.render.dither_intensity = 0.0
scene.render.bake_margin = 2
scene.render.bake_bias = 0.0
scene.cycles.use_denoising = False
scene.cycles.samples = 10
scene.cycles.sampling_pattern = 'TABULATED_SOBOL'
scene.cycles.light_sampling_threshold = 0.0
scene.cycles.use_adaptive_sampling = False
scene.cycles.use_light_tree = False
scene.cycles.blur_glossy = 0.0
scene.cycles.volume_bounces = 1
scene.cycles.pixel_filter_type = 'GAUSSIAN'
scene.cycles.sample_clamp_indirect = 0.0
scene.view_settings.view_transform = 'Standard'
bpy.context.view_layer.update()

# ---- added for rendering (the .blend has no active camera and no usable light): camera, sun
cam_auto = bpy.data.cameras.new('AutoCamera')
cam_auto.lens = 50.0
cam_auto.sensor_width = 36.0
cam_auto.clip_end = 1000.0
ob_auto_camera = bpy.data.objects.new('AutoCamera', cam_auto)
scene.collection.objects.link(ob_auto_camera)
ob_auto_camera.location = (12.1984, -15.328, 12.3103)
ob_auto_camera.rotation_euler = (1.09748, -7.21219e-08, 0.694738)
scene.camera = ob_auto_camera
light_auto_sun = bpy.data.lights.new('AutoSun', 'SUN')
light_auto_sun.energy = 3.0
light_auto_sun.angle = 0.0523599
ob_auto_sun = bpy.data.objects.new('AutoSun', light_auto_sun)
scene.collection.objects.link(ob_auto_sun)
ob_auto_sun.rotation_euler = (0.872665, 0.174533, 0.523599)
bpy.context.view_layer.update()
